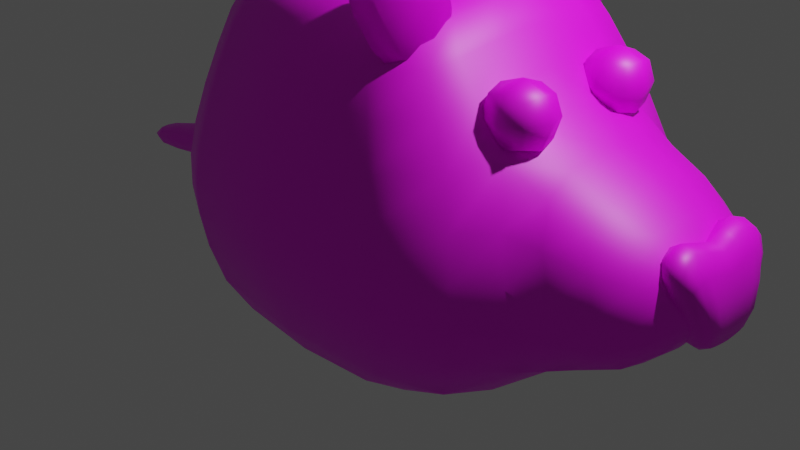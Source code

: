 # Source: Tlacuache.blend  (saved by Blender 3.2.14; exported with 4.5.12 LTS)
import bpy
from mathutils import Matrix  # noqa: F401  (used for matrix-valued properties, if any)

bpy.ops.wm.read_factory_settings(use_empty=True)
scene = bpy.context.scene
scene.name = 'Scene'

# ---- collections
col_collection = bpy.data.collections.new('Collection'); scene.collection.children.link(col_collection)
col_pato = bpy.data.collections.new('Pato'); scene.collection.children.link(col_pato)
col_extras = bpy.data.collections.new('extras'); scene.collection.children.link(col_extras)

# ---- images (referenced by path relative to the original .blend; pixels are not part of the script)
import os
ASSET_DIR = os.environ.get("B2B_ASSET_DIR", "")  # directory of the original .blend (textures are referenced by path, not embedded)
HERE = os.path.dirname(os.path.abspath(__file__))  # packed textures are extracted next to this script under _unpacked/

def load_image(name, relpath, width, height, colorspace="sRGB"):
    """Load a texture the original file referenced (path relative to the .blend, or extracted next to this script)."""
    p = next((c for c in (os.path.join(HERE, relpath), os.path.join(ASSET_DIR, relpath)) if relpath and os.path.exists(c)), "")
    if p:
        img = bpy.data.images.load(p, check_existing=True)
        img.name = name
    else:  # same state as the original file: an image datablock whose file is absent (Cycles renders it pink)
        img = bpy.data.images.new(name, width, height)
        img.source = "FILE"
        img.filepath = "//" + (relpath or name)
    img.colorspace_settings.name = colorspace
    return img
img_texturatlacuache = load_image('TexturaTlacuache', 'TexturaTlacuache.png', 1024, 1024, 'sRGB')

# ---- materials (node trees are filled in below, after node groups)
mat_tlacuache = bpy.data.materials.new('Tlacuache')
mat_tlacuache.use_transparent_shadow = False

# ---- material node trees
mat_tlacuache.use_nodes = True; mat_tlacuache.node_tree.nodes.clear()
_N = mat_tlacuache.node_tree.nodes; _L = mat_tlacuache.node_tree.links
n0 = _N.new('ShaderNodeBsdfPrincipled'); n0.name = 'Principled BSDF'; n0.location = (10, 300)
n0.distribution = 'GGX'
n0.subsurface_method = 'RANDOM_WALK_SKIN'
n0.inputs[3].default_value = 1.45
n0.inputs[27].default_value = (0.0, 0.0, 0.0, 1.0)
n0.inputs[28].default_value = 1.0
n1 = _N.new('ShaderNodeOutputMaterial'); n1.name = 'Material Output'; n1.location = (300, 300)
n2 = _N.new('ShaderNodeTexImage'); n2.name = 'Image Texture'; n2.location = (-290, 211)
n2.image = img_texturatlacuache
_L.new(n0.outputs[0], n1.inputs[0])
_L.new(n2.outputs[0], n0.inputs[0])
n1.is_active_output = True

# ---- world
world_world = bpy.data.worlds.new('World'); scene.world = world_world
world_world.use_nodes = True; world_world.node_tree.nodes.clear()
_N = world_world.node_tree.nodes; _L = world_world.node_tree.links
n0 = _N.new('ShaderNodeOutputWorld'); n0.name = 'World Output'; n0.location = (300, 300)
n1 = _N.new('ShaderNodeBackground'); n1.name = 'Background'; n1.location = (10, 300)
n1.inputs[0].default_value = (0.05088, 0.05088, 0.05088, 1.0)
_L.new(n1.outputs[0], n0.inputs[0])
n0.is_active_output = True
world_world.color = (0.05088, 0.05088, 0.05088)
world_world.use_sun_shadow = False
world_world.sun_shadow_jitter_overblur = 0.0

# ---- cameras
cam_camera = bpy.data.cameras.new('Camera')
cam_camera.clip_end = 100.0
cam_camera.ortho_scale = 7.314

# ---- lights
light_light = bpy.data.lights.new('Light', 'POINT')
light_light.transmission_factor = 0.0
light_light.energy = 1000.0
light_light.shadow_soft_size = 0.1
light_light.shadow_maximum_resolution = 0.006
light_light.use_absolute_resolution = True

# ---- meshes
me_cube_008 = bpy.data.meshes.new('Cube.008')
me_cube_008.from_pydata([(-0.2981, 0.6921, -0.6556), (-0.2557, 0.5438, 0.7724), (0.4422, 0.6837, -0.6708), (0.2732, 0.5438, 0.7727), (-0.4974, 0.0, -0.6991), (-0.3443, 0.0, 0.8667), (0.6024, 0.0, -0.7177), (0.3549, 0.0, 0.8669), (-0.3785, 0.6439, 0.5964), (0.4195, 0.6434, 0.5991), (0.6243, 0.0, 0.6875), (-0.5831, 0.0, 0.6757), (-0.4688, 0.8153, -0.06614), (0.6119, 0.8272, -0.06099), (-0.8585, 0.0, -0.01679), (-0.3421, 0.3081, 0.8217), (0.5934, 0.4148, -0.7208), (-0.4777, 0.4119, -0.7032), (0.3553, 0.3081, 0.822), (0.6232, 0.3524, 0.6421), (-0.5798, 0.3545, 0.6319), (-0.844, 0.4222, -0.0692), (1.024, 0.5448, -0.07185), (-0.4447, 0.7449, 0.2699), (0.5402, 0.745, 0.2797), (0.8622, 0.0, 0.4137), (-0.7139, 0.0, 0.3132), (-0.7072, 0.4109, 0.289), (0.8664, 0.4096, 0.3203), (-0.4521, 0.7901, -0.3654), (0.6125, 0.8027, -0.3759), (1.083, 0.0, -0.4957), (-0.8512, 0.0, -0.4065), (1.064, 0.4808, -0.4226), (-0.8353, 0.4119, -0.3599), (1.207, 0.0, 0.2385), (1.333, 0.4364, -0.09484), (1.22, 0.3477, 0.1563), (1.377, 0.0, -0.3624), (1.388, 0.3351, -0.3173), (1.482, 0.0, 0.06332), (1.571, 0.0, -0.06275), (1.536, 0.1971, -0.07158), (1.462, 0.1922, 0.04876), (1.549, 0.0, -0.1745), (1.539, 0.1831, -0.1812), (-2.018, 0.0, -0.4599), (-1.971, 0.07614, -0.4646), (-2.008, 0.0, -0.5482), (-1.962, 0.07769, -0.5316), (-1.207, 0.0, -0.4438), (-1.216, 0.1117, -0.4054), (-1.253, 0.1067, -0.2348), (-1.262, 0.0, -0.1919), (-0.965, 0.0, -0.3561), (-0.9688, 0.1475, -0.3165), (-0.9885, 0.0, -0.09593), (-0.9846, 0.1464, -0.1402), (-1.566, 0.0, -0.5063), (-1.598, 0.08875, -0.377), (-1.572, 0.09195, -0.4826), (-1.604, 0.0, -0.3504), (-0.3265, 0.4516, 0.7982), (-0.407, 0.7463, -0.5372), (0.07194, 0.6993, -0.6847), (0.00824, 0.5553, 0.7808), (0.5617, 0.7436, -0.5549), (0.5517, 0.5802, -0.709), (-0.4952, 0.2107, -0.7039), (0.3551, 0.1546, 0.8444), (0.004056, 0.0, 0.8901), (0.04463, 0.0, -0.7558), (0.9191, 0.0, -0.6102), (-0.767, 0.0, -0.5527), (-0.3379, 0.5922, 0.7113), (0.3627, 0.5922, 0.7121), (0.5377, 0.0, 0.798), (-0.5181, 0.0, 0.796), (0.6242, 0.1765, 0.6654), (0.02024, 0.687, 0.5918), (-0.5536, 0.5215, 0.6113), (-0.4625, 0.7888, 0.09594), (0.5847, 0.7938, 0.1052), (1.031, 0.0, 0.3179), (-0.7901, 0.0, 0.1231), (-0.744, 0.6596, -0.06661), (0.07174, 0.8749, -0.06336), (1.048, 0.3721, 0.2249), (-0.3432, 0.1546, 0.8441), (0.6027, 0.2156, -0.7209), (-0.4201, 0.5872, -0.6892), (0.3415, 0.4516, 0.7986), (0.596, 0.52, 0.6179), (-0.5814, 0.1779, 0.6537), (-0.857, 0.2018, -0.02388), (0.8917, 0.6856, -0.063), (0.9012, 0.4474, -0.5949), (-0.7417, 0.424, -0.551), (-0.7759, 0.4338, 0.1054), (0.9603, 0.5085, 0.1164), (0.5376, 0.3274, 0.752), (0.05025, 0.4045, -0.7621), (0.005222, 0.3012, 0.8457), (-0.5151, 0.3277, 0.7501), (-0.4132, 0.6952, 0.4429), (0.4797, 0.694, 0.4496), (0.7251, 0.0, 0.5471), (-0.6428, 0.0, 0.5076), (-0.6393, 0.3828, 0.4718), (0.7213, 0.3773, 0.5002), (0.7744, 0.6016, 0.3017), (-0.7122, 0.2065, 0.3011), (-0.6669, 0.6035, 0.2776), (0.04647, 0.7956, 0.2693), (0.8611, 0.2, 0.3913), (-0.4665, 0.8146, -0.212), (0.623, 0.8316, -0.2137), (-1.07, 0.0, -0.3976), (1.066, 0.551, -0.2457), (-0.8488, 0.463, -0.2118), (-0.8496, 0.1963, -0.4042), (0.9062, 0.6737, -0.3988), (1.09, 0.2416, -0.4839), (0.07801, 0.8447, -0.3661), (-0.7292, 0.6421, -0.3662), (1.458, 0.3292, -0.08604), (1.273, 0.4217, 0.04442), (1.203, 0.1963, 0.2139), (1.372, 0.4131, -0.2248), (1.387, 0.1877, -0.3558), (1.242, 0.3966, -0.3634), (1.235, 0.0, -0.4247), (1.174, 0.4836, -0.08669), (1.545, 0.0, -0.00751), (1.567, 0.0891, -0.06442), (1.505, 0.1961, -0.004982), (1.477, 0.1076, 0.05646), (1.575, 0.0, -0.1106), (1.547, 0.1917, -0.1324), (1.549, 0.1032, -0.1762), (1.49, 0.2528, -0.2431), (1.365, 0.0, 0.1503), (1.372, 0.2703, 0.09334), (1.484, 0.0, -0.2695), (-2.01, 0.04746, -0.4608), (-2.084, 0.0, -0.5146), (-1.997, 0.08261, -0.5028), (-2.0, 0.04875, -0.5462), (-1.807, 0.0, -0.5382), (-0.9004, 0.247, -0.3052), (-1.82, 0.08314, -0.4301), (-0.9139, 0.0, -0.07511), (-1.375, 0.1034, -0.4459), (-1.104, 0.1101, -0.1768), (-1.418, 0.0, -0.272), (-1.234, 0.1256, -0.3204), (-1.261, 0.0606, -0.1972), (-1.208, 0.06501, -0.441), (-0.8993, 0.0, -0.3463), (-1.077, 0.1141, -0.3571), (-1.111, 0.0, -0.1315), (-0.9105, 0.2507, -0.1207), (-0.9654, 0.08499, -0.3532), (-0.988, 0.08404, -0.1015), (-0.9767, 0.169, -0.2287), (-1.367, 0.0, -0.4772), (-1.41, 0.09903, -0.307), (-1.805, 0.08551, -0.5176), (-1.83, 0.0, -0.4089), (-1.585, 0.1039, -0.43), (-1.603, 0.05055, -0.3538), (-1.567, 0.05335, -0.5046), (-0.4918, 0.4816, 0.7281), (0.01243, 0.6301, 0.7073), (0.004585, 0.1512, 0.8678), (0.04534, 0.2088, -0.7611), (0.5377, 0.1643, 0.775), (0.7247, 0.1882, 0.527), (0.03214, 0.7417, 0.44), (-0.6093, 0.563, 0.455), (-0.7486, 0.6619, -0.2128), (0.07686, 0.875, -0.2098), (1.245, 0.2227, -0.4139), (0.918, 0.6966, -0.2293), (-1.806, 0.0501, -0.5366), (-0.6411, 0.1922, 0.4896), (0.6824, 0.5591, 0.4723), (0.5156, 0.4814, 0.7295), (0.06132, 0.5729, -0.7484), (0.006195, 0.4436, 0.8213), (-0.5166, 0.1645, 0.773), (0.8445, 0.6504, 0.1171), (-0.788, 0.217, 0.1157), (-0.7139, 0.6389, 0.09907), (0.06078, 0.8443, 0.09749), (1.028, 0.2066, 0.2928), (-0.7642, 0.2139, -0.5554), (0.8152, 0.6244, -0.5767), (0.9217, 0.2322, -0.6067), (0.07707, 0.7868, -0.5442), (-0.6587, 0.6157, -0.5439), (1.361, 0.1533, 0.133), (1.483, 0.31, -0.1779), (1.107, 0.4574, 0.08404), (1.221, 0.4736, -0.2455), (1.571, 0.09024, -0.1136), (1.54, 0.09075, -0.009094), (1.489, 0.1415, -0.2667), (1.413, 0.3218, 0.01328), (-2.073, 0.04877, -0.5136), (-1.828, 0.04802, -0.4115), (-1.816, 0.09669, -0.4745), (-1.09, 0.1289, -0.2673), (-1.11, 0.0627, -0.1372), (-1.071, 0.06623, -0.3947), (-0.8993, 0.1382, -0.3433), (-0.9134, 0.1411, -0.08092), (-0.9058, 0.2858, -0.213), (-1.392, 0.1164, -0.3767), (-1.417, 0.05628, -0.2764), (-1.368, 0.06014, -0.4749), (-0.2981, -0.6921, -0.6556), (-0.2557, -0.5438, 0.7724), (0.4422, -0.6837, -0.6708), (0.2732, -0.5438, 0.7727), (-0.3785, -0.6439, 0.5964), (0.4195, -0.6434, 0.5991), (-0.4688, -0.8153, -0.06614), (0.6119, -0.8272, -0.06099), (-0.3421, -0.3081, 0.8217), (0.5934, -0.4148, -0.7208), (-0.4777, -0.4119, -0.7032), (0.3553, -0.3081, 0.822), (0.6232, -0.3524, 0.6421), (-0.5798, -0.3545, 0.6319), (-0.844, -0.4222, -0.0692), (1.024, -0.5448, -0.07185), (-0.4447, -0.7449, 0.2699), (0.5402, -0.745, 0.2797), (-0.7072, -0.4109, 0.289), (0.8664, -0.4096, 0.3203), (-0.4521, -0.7901, -0.3654), (0.6125, -0.8027, -0.3759), (1.064, -0.4808, -0.4226), (-0.8353, -0.4119, -0.3599), (1.333, -0.4364, -0.09484), (1.22, -0.3477, 0.1563), (1.388, -0.3351, -0.3173), (1.536, -0.1971, -0.07158), (1.462, -0.1922, 0.04876), (1.539, -0.1831, -0.1812), (-1.971, -0.07614, -0.4646), (-1.962, -0.07769, -0.5316), (-1.216, -0.1117, -0.4054), (-1.253, -0.1067, -0.2348), (-0.9688, -0.1475, -0.3165), (-0.9846, -0.1464, -0.1402), (-1.598, -0.08875, -0.377), (-1.572, -0.09195, -0.4826), (-0.3265, -0.4516, 0.7982), (-0.407, -0.7463, -0.5372), (0.07194, -0.6993, -0.6847), (0.00824, -0.5553, 0.7808), (0.5617, -0.7436, -0.5549), (0.5517, -0.5802, -0.709), (-0.4952, -0.2107, -0.7039), (0.3551, -0.1546, 0.8444), (-0.3379, -0.5922, 0.7113), (0.3627, -0.5922, 0.7121), (0.6242, -0.1765, 0.6654), (0.02024, -0.687, 0.5918), (-0.5536, -0.5215, 0.6113), (-0.4625, -0.7888, 0.09594), (0.5847, -0.7938, 0.1052), (-0.744, -0.6596, -0.06661), (0.07174, -0.8749, -0.06336), (1.048, -0.3721, 0.2249), (-0.3432, -0.1546, 0.8441), (0.6027, -0.2156, -0.7209), (-0.4201, -0.5872, -0.6892), (0.3415, -0.4516, 0.7986), (0.596, -0.52, 0.6179), (-0.5814, -0.1779, 0.6537), (-0.857, -0.2018, -0.02388), (0.8917, -0.6856, -0.063), (0.9012, -0.4474, -0.5949), (-0.7417, -0.424, -0.551), (-0.7759, -0.4338, 0.1054), (0.9603, -0.5085, 0.1164), (0.5376, -0.3274, 0.752), (0.05025, -0.4045, -0.7621), (0.005222, -0.3012, 0.8457), (-0.5151, -0.3277, 0.7501), (-0.4132, -0.6952, 0.4429), (0.4797, -0.694, 0.4496), (-0.6393, -0.3828, 0.4718), (0.7213, -0.3773, 0.5002), (0.7744, -0.6016, 0.3017), (-0.7122, -0.2065, 0.3011), (-0.6669, -0.6035, 0.2776), (0.04647, -0.7956, 0.2693), (0.8611, -0.2, 0.3913), (-0.4665, -0.8146, -0.212), (0.623, -0.8316, -0.2137), (1.066, -0.551, -0.2457), (-0.8488, -0.463, -0.2118), (-0.8496, -0.1963, -0.4042), (0.9062, -0.6737, -0.3988), (1.09, -0.2416, -0.4839), (0.07801, -0.8447, -0.3661), (-0.7292, -0.6421, -0.3662), (1.458, -0.3292, -0.08604), (1.273, -0.4217, 0.04442), (1.203, -0.1963, 0.2139), (1.372, -0.4131, -0.2248), (1.387, -0.1877, -0.3558), (1.242, -0.3966, -0.3634), (1.174, -0.4836, -0.08669), (1.567, -0.0891, -0.06442), (1.505, -0.1961, -0.004982), (1.477, -0.1076, 0.05646), (1.547, -0.1917, -0.1324), (1.549, -0.1032, -0.1762), (1.49, -0.2528, -0.2431), (1.372, -0.2703, 0.09334), (-2.01, -0.04746, -0.4608), (-1.997, -0.08261, -0.5028), (-2.0, -0.04875, -0.5462), (-0.9004, -0.247, -0.3052), (-1.82, -0.08314, -0.4301), (-1.375, -0.1034, -0.4459), (-1.104, -0.1101, -0.1768), (-1.234, -0.1256, -0.3204), (-1.261, -0.0606, -0.1972), (-1.208, -0.06501, -0.441), (-1.077, -0.1141, -0.3571), (-0.9105, -0.2507, -0.1207), (-0.9654, -0.08499, -0.3532), (-0.988, -0.08404, -0.1015), (-0.9767, -0.169, -0.2287), (-1.41, -0.09903, -0.307), (-1.805, -0.08551, -0.5176), (-1.585, -0.1039, -0.43), (-1.603, -0.05055, -0.3538), (-1.567, -0.05335, -0.5046), (-0.4918, -0.4816, 0.7281), (0.01243, -0.6301, 0.7073), (0.004585, -0.1512, 0.8678), (0.04534, -0.2088, -0.7611), (0.5377, -0.1643, 0.775), (0.7247, -0.1882, 0.527), (0.03214, -0.7417, 0.44), (-0.6093, -0.563, 0.455), (-0.7486, -0.6619, -0.2128), (0.07686, -0.875, -0.2098), (1.245, -0.2227, -0.4139), (0.918, -0.6966, -0.2293), (-1.806, -0.0501, -0.5366), (-0.6411, -0.1922, 0.4896), (0.6824, -0.5591, 0.4723), (0.5156, -0.4814, 0.7295), (0.06132, -0.5729, -0.7484), (0.006195, -0.4436, 0.8213), (-0.5166, -0.1645, 0.773), (0.8445, -0.6504, 0.1171), (-0.788, -0.217, 0.1157), (-0.7139, -0.6389, 0.09907), (0.06078, -0.8443, 0.09749), (1.028, -0.2066, 0.2928), (-0.7642, -0.2139, -0.5554), (0.8152, -0.6244, -0.5767), (0.9217, -0.2322, -0.6067), (0.07707, -0.7868, -0.5442), (-0.6587, -0.6157, -0.5439), (1.361, -0.1533, 0.133), (1.483, -0.31, -0.1779), (1.107, -0.4574, 0.08404), (1.221, -0.4736, -0.2455), (1.571, -0.09024, -0.1136), (1.54, -0.09075, -0.009094), (1.489, -0.1415, -0.2667), (1.413, -0.3218, 0.01328), (-2.073, -0.04877, -0.5136), (-1.828, -0.04802, -0.4115), (-1.816, -0.09669, -0.4745), (-1.09, -0.1289, -0.2673), (-1.11, -0.0627, -0.1372), (-1.071, -0.06623, -0.3947), (-0.8993, -0.1382, -0.3433), (-0.9134, -0.1411, -0.08092), (-0.9058, -0.2858, -0.213), (-1.392, -0.1164, -0.3767), (-1.417, -0.05628, -0.2764), (-1.368, -0.06014, -0.4749)], [], [(20, 103, 172, 80), (103, 15, 62, 172), (172, 62, 1, 74), (80, 172, 74, 8), (8, 74, 173, 79), (74, 1, 65, 173), (173, 65, 3, 75), (79, 173, 75, 9), (18, 102, 174, 69), (102, 15, 88, 174), (174, 88, 5, 70), (69, 174, 70, 7), (17, 101, 175, 68), (101, 16, 89, 175), (175, 89, 6, 71), (68, 175, 71, 4), (19, 100, 176, 78), (100, 18, 69, 176), (176, 69, 7, 76), (78, 176, 76, 10), (28, 109, 177, 114), (109, 19, 78, 177), (177, 78, 10, 106), (114, 177, 106, 25), (23, 104, 178, 113), (104, 8, 79, 178), (178, 79, 9, 105), (113, 178, 105, 24), (27, 108, 179, 112), (108, 20, 80, 179), (179, 80, 8, 104), (112, 179, 104, 23), (34, 119, 180, 124), (119, 21, 85, 180), (180, 85, 12, 115), (124, 180, 115, 29), (29, 115, 181, 123), (115, 12, 86, 181), (181, 86, 13, 116), (123, 181, 116, 30), (31, 122, 182, 131), (122, 33, 130, 182), (182, 130, 39, 129), (131, 182, 129, 38), (30, 116, 183, 121), (116, 13, 95, 183), (183, 95, 22, 118), (121, 183, 118, 33), (60, 171, 184, 167), (171, 58, 148, 184), (184, 148, 48, 147), (167, 184, 147, 49), (26, 107, 185, 111), (107, 11, 93, 185), (185, 93, 20, 108), (111, 185, 108, 27), (24, 105, 186, 110), (105, 9, 92, 186), (186, 92, 19, 109), (110, 186, 109, 28), (9, 75, 187, 92), (75, 3, 91, 187), (187, 91, 18, 100), (92, 187, 100, 19), (0, 64, 188, 90), (64, 2, 67, 188), (188, 67, 16, 101), (90, 188, 101, 17), (3, 65, 189, 91), (65, 1, 62, 189), (189, 62, 15, 102), (91, 189, 102, 18), (11, 77, 190, 93), (77, 5, 88, 190), (190, 88, 15, 103), (93, 190, 103, 20), (13, 82, 191, 95), (82, 24, 110, 191), (191, 110, 28, 99), (95, 191, 99, 22), (14, 84, 192, 94), (84, 26, 111, 192), (192, 111, 27, 98), (94, 192, 98, 21), (21, 98, 193, 85), (98, 27, 112, 193), (193, 112, 23, 81), (85, 193, 81, 12), (12, 81, 194, 86), (81, 23, 113, 194), (194, 113, 24, 82), (86, 194, 82, 13), (28, 114, 195, 87), (114, 25, 83, 195), (195, 83, 35, 127), (87, 195, 127, 37), (4, 73, 196, 68), (73, 32, 120, 196), (196, 120, 34, 97), (68, 196, 97, 17), (2, 66, 197, 67), (66, 30, 121, 197), (197, 121, 33, 96), (67, 197, 96, 16), (16, 96, 198, 89), (96, 33, 122, 198), (198, 122, 31, 72), (89, 198, 72, 6), (0, 63, 199, 64), (63, 29, 123, 199), (199, 123, 30, 66), (64, 199, 66, 2), (17, 97, 200, 90), (97, 34, 124, 200), (200, 124, 29, 63), (90, 200, 63, 0), (37, 127, 201, 142), (127, 35, 141, 201), (201, 141, 40, 136), (142, 201, 136, 43), (39, 128, 202, 140), (128, 36, 125, 202), (202, 125, 42, 138), (140, 202, 138, 45), (22, 99, 203, 132), (99, 28, 87, 203), (203, 87, 37, 126), (132, 203, 126, 36), (33, 118, 204, 130), (118, 22, 132, 204), (204, 132, 36, 128), (130, 204, 128, 39), (45, 138, 205, 139), (138, 42, 134, 205), (205, 134, 41, 137), (139, 205, 137, 44), (42, 135, 206, 134), (135, 43, 136, 206), (206, 136, 40, 133), (134, 206, 133, 41), (38, 129, 207, 143), (129, 39, 140, 207), (207, 140, 45, 139), (143, 207, 139, 44), (36, 126, 208, 125), (126, 37, 142, 208), (208, 142, 43, 135), (125, 208, 135, 42), (48, 145, 209, 147), (145, 46, 144, 209), (209, 144, 47, 146), (147, 209, 146, 49), (61, 170, 210, 168), (170, 59, 150, 210), (210, 150, 47, 144), (168, 210, 144, 46), (59, 169, 211, 150), (169, 60, 167, 211), (211, 167, 49, 146), (150, 211, 146, 47), (57, 164, 212, 153), (164, 55, 159, 212), (212, 159, 51, 155), (153, 212, 155, 52), (56, 163, 213, 160), (163, 57, 153, 213), (213, 153, 52, 156), (160, 213, 156, 53), (55, 162, 214, 159), (162, 54, 117, 214), (214, 117, 50, 157), (159, 214, 157, 51), (34, 120, 215, 149), (120, 32, 158, 215), (215, 158, 54, 162), (149, 215, 162, 55), (14, 94, 216, 151), (94, 21, 161, 216), (216, 161, 57, 163), (151, 216, 163, 56), (21, 119, 217, 161), (119, 34, 149, 217), (217, 149, 55, 164), (161, 217, 164, 57), (52, 155, 218, 166), (155, 51, 152, 218), (218, 152, 60, 169), (166, 218, 169, 59), (53, 156, 219, 154), (156, 52, 166, 219), (219, 166, 59, 170), (154, 219, 170, 61), (51, 157, 220, 152), (157, 50, 165, 220), (220, 165, 58, 171), (152, 220, 171, 60), (234, 271, 345, 292), (292, 345, 259, 229), (345, 267, 222, 259), (271, 225, 267, 345), (225, 270, 346, 267), (267, 346, 262, 222), (346, 268, 224, 262), (270, 226, 268, 346), (232, 266, 347, 291), (291, 347, 277, 229), (347, 70, 5, 277), (266, 7, 70, 347), (231, 265, 348, 290), (290, 348, 278, 230), (348, 71, 6, 278), (265, 4, 71, 348), (233, 269, 349, 289), (289, 349, 266, 232), (349, 76, 7, 266), (269, 10, 76, 349), (240, 301, 350, 296), (296, 350, 269, 233), (350, 106, 10, 269), (301, 25, 106, 350), (237, 300, 351, 293), (293, 351, 270, 225), (351, 294, 226, 270), (300, 238, 294, 351), (239, 299, 352, 295), (295, 352, 271, 234), (352, 293, 225, 271), (299, 237, 293, 352), (244, 310, 353, 305), (305, 353, 274, 235), (353, 302, 227, 274), (310, 241, 302, 353), (241, 309, 354, 302), (302, 354, 275, 227), (354, 303, 228, 275), (309, 242, 303, 354), (31, 131, 355, 308), (308, 355, 316, 243), (355, 315, 247, 316), (131, 38, 315, 355), (242, 307, 356, 303), (303, 356, 284, 228), (356, 304, 236, 284), (307, 243, 304, 356), (258, 341, 357, 344), (344, 357, 148, 58), (357, 327, 48, 148), (341, 252, 327, 357), (26, 298, 358, 107), (107, 358, 282, 11), (358, 295, 234, 282), (298, 239, 295, 358), (238, 297, 359, 294), (294, 359, 281, 226), (359, 296, 233, 281), (297, 240, 296, 359), (226, 281, 360, 268), (268, 360, 280, 224), (360, 289, 232, 280), (281, 233, 289, 360), (221, 279, 361, 261), (261, 361, 264, 223), (361, 290, 230, 264), (279, 231, 290, 361), (224, 280, 362, 262), (262, 362, 259, 222), (362, 291, 229, 259), (280, 232, 291, 362), (11, 282, 363, 77), (77, 363, 277, 5), (363, 292, 229, 277), (282, 234, 292, 363), (228, 284, 364, 273), (273, 364, 297, 238), (364, 288, 240, 297), (284, 236, 288, 364), (14, 283, 365, 84), (84, 365, 298, 26), (365, 287, 239, 298), (283, 235, 287, 365), (235, 274, 366, 287), (287, 366, 299, 239), (366, 272, 237, 299), (274, 227, 272, 366), (227, 275, 367, 272), (272, 367, 300, 237), (367, 273, 238, 300), (275, 228, 273, 367), (240, 276, 368, 301), (301, 368, 83, 25), (368, 313, 35, 83), (276, 246, 313, 368), (4, 265, 369, 73), (73, 369, 306, 32), (369, 286, 244, 306), (265, 231, 286, 369), (223, 264, 370, 263), (263, 370, 307, 242), (370, 285, 243, 307), (264, 230, 285, 370), (230, 278, 371, 285), (285, 371, 308, 243), (371, 72, 31, 308), (278, 6, 72, 371), (221, 261, 372, 260), (260, 372, 309, 241), (372, 263, 242, 309), (261, 223, 263, 372), (231, 279, 373, 286), (286, 373, 310, 244), (373, 260, 241, 310), (279, 221, 260, 373), (246, 324, 374, 313), (313, 374, 141, 35), (374, 320, 40, 141), (324, 249, 320, 374), (247, 323, 375, 314), (314, 375, 311, 245), (375, 321, 248, 311), (323, 250, 321, 375), (236, 317, 376, 288), (288, 376, 276, 240), (376, 312, 246, 276), (317, 245, 312, 376), (243, 316, 377, 304), (304, 377, 317, 236), (377, 314, 245, 317), (316, 247, 314, 377), (250, 322, 378, 321), (321, 378, 318, 248), (378, 137, 41, 318), (322, 44, 137, 378), (248, 318, 379, 319), (319, 379, 320, 249), (379, 133, 40, 320), (318, 41, 133, 379), (38, 143, 380, 315), (315, 380, 323, 247), (380, 322, 250, 323), (143, 44, 322, 380), (245, 311, 381, 312), (312, 381, 324, 246), (381, 319, 249, 324), (311, 248, 319, 381), (48, 327, 382, 145), (145, 382, 325, 46), (382, 326, 251, 325), (327, 252, 326, 382), (61, 168, 383, 343), (343, 383, 329, 257), (383, 325, 251, 329), (168, 46, 325, 383), (257, 329, 384, 342), (342, 384, 341, 258), (384, 326, 252, 341), (329, 251, 326, 384), (256, 331, 385, 339), (339, 385, 335, 255), (385, 332, 253, 335), (331, 254, 332, 385), (56, 160, 386, 338), (338, 386, 331, 256), (386, 333, 254, 331), (160, 53, 333, 386), (255, 335, 387, 337), (337, 387, 117, 54), (387, 334, 50, 117), (335, 253, 334, 387), (244, 328, 388, 306), (306, 388, 158, 32), (388, 337, 54, 158), (328, 255, 337, 388), (14, 151, 389, 283), (283, 389, 336, 235), (389, 338, 256, 336), (151, 56, 338, 389), (235, 336, 390, 305), (305, 390, 328, 244), (390, 339, 255, 328), (336, 256, 339, 390), (254, 340, 391, 332), (332, 391, 330, 253), (391, 342, 258, 330), (340, 257, 342, 391), (53, 154, 392, 333), (333, 392, 340, 254), (392, 343, 257, 340), (154, 61, 343, 392), (253, 330, 393, 334), (334, 393, 165, 50), (393, 344, 58, 165), (330, 258, 344, 393)])
me_cube_008.polygons.foreach_set('use_smooth', [True] * 392)
_uv = me_cube_008.uv_layers.new(name='UVMap')
_uv.uv.foreach_set('vector', [0.3333, 0.4192, 0.3294, 0.4185, 0.3308, 0.4149, 0.3342, 0.4141, 0.3294, 0.4185, 0.3256, 0.4164, 0.327, 0.4139, 0.3308, 0.4149, 0.3308, 0.4149, 0.327, 0.4139, 0.3268, 0.4117, 0.3289, 0.4113, 0.3342, 0.4141, 0.3308, 0.4149, 0.3289, 0.4113, 0.3311, 0.4096, 0.3311, 0.4096, 0.3289, 0.4113, 0.3239, 0.4082, 0.3245, 0.4064, 0.3289, 0.4113, 0.3268, 0.4117, 0.3232, 0.4095, 0.3239, 0.4082, 0.3239, 0.4082, 0.3232, 0.4095, 0.3204, 0.408, 0.3199, 0.4069, 0.3245, 0.4064, 0.3239, 0.4082, 0.3199, 0.4069, 0.3197, 0.4055, 0.3181, 0.4095, 0.3211, 0.4126, 0.3195, 0.414, 0.3169, 0.4105, 0.3211, 0.4126, 0.3256, 0.4164, 0.3233, 0.4186, 0.3195, 0.414, 0.3195, 0.414, 0.3233, 0.4186, 0.3207, 0.4203, 0.3177, 0.4152, 0.3169, 0.4105, 0.3195, 0.414, 0.3177, 0.4152, 0.3156, 0.4115, 0.3128, 0.3692, 0.31, 0.3864, 0.3061, 0.3865, 0.3026, 0.3658, 0.31, 0.3864, 0.3105, 0.3944, 0.3085, 0.3949, 0.3061, 0.3865, 0.3061, 0.3865, 0.3085, 0.3949, 0.3064, 0.3958, 0.3019, 0.3881, 0.3026, 0.3658, 0.3061, 0.3865, 0.3019, 0.3881, 0.2906, 0.3686, 0.3164, 0.4068, 0.317, 0.4079, 0.3158, 0.4089, 0.3152, 0.4078, 0.317, 0.4079, 0.3181, 0.4095, 0.3169, 0.4105, 0.3158, 0.4089, 0.3158, 0.4089, 0.3169, 0.4105, 0.3156, 0.4115, 0.3146, 0.4099, 0.3152, 0.4078, 0.3158, 0.4089, 0.3146, 0.4099, 0.314, 0.4088, 0.3147, 0.4038, 0.3157, 0.4054, 0.3145, 0.4065, 0.3137, 0.4052, 0.3157, 0.4054, 0.3164, 0.4068, 0.3152, 0.4078, 0.3145, 0.4065, 0.3145, 0.4065, 0.3152, 0.4078, 0.314, 0.4088, 0.3132, 0.4075, 0.3137, 0.4052, 0.3145, 0.4065, 0.3132, 0.4075, 0.3124, 0.4061, 0.3361, 0.4018, 0.3338, 0.4065, 0.325, 0.404, 0.325, 0.4011, 0.3338, 0.4065, 0.3311, 0.4096, 0.3245, 0.4064, 0.325, 0.404, 0.325, 0.404, 0.3245, 0.4064, 0.3197, 0.4055, 0.3192, 0.4038, 0.325, 0.4011, 0.325, 0.404, 0.3192, 0.4038, 0.3186, 0.402, 0.3516, 0.417, 0.3402, 0.4194, 0.3394, 0.4116, 0.3458, 0.4063, 0.3402, 0.4194, 0.3333, 0.4192, 0.3342, 0.4141, 0.3394, 0.4116, 0.3394, 0.4116, 0.3342, 0.4141, 0.3311, 0.4096, 0.3338, 0.4065, 0.3458, 0.4063, 0.3394, 0.4116, 0.3338, 0.4065, 0.3361, 0.4018, 0.3561, 0.3395, 0.3734, 0.3614, 0.3485, 0.3775, 0.3416, 0.3695, 0.3734, 0.3614, 0.3857, 0.3848, 0.3523, 0.3865, 0.3485, 0.3775, 0.3485, 0.3775, 0.3523, 0.3865, 0.3363, 0.3908, 0.3344, 0.3862, 0.3416, 0.3695, 0.3485, 0.3775, 0.3344, 0.3862, 0.3307, 0.3822, 0.3307, 0.3822, 0.3344, 0.3862, 0.3222, 0.3937, 0.3205, 0.3917, 0.3344, 0.3862, 0.3363, 0.3908, 0.3234, 0.3958, 0.3222, 0.3937, 0.3222, 0.3937, 0.3234, 0.3958, 0.3171, 0.3989, 0.3163, 0.3977, 0.3205, 0.3917, 0.3222, 0.3937, 0.3163, 0.3977, 0.3154, 0.3965, 0.3086, 0.3996, 0.3101, 0.3991, 0.3102, 0.4001, 0.3091, 0.4005, 0.3101, 0.3991, 0.3117, 0.399, 0.3112, 0.4001, 0.3102, 0.4001, 0.3102, 0.4001, 0.3112, 0.4001, 0.3108, 0.4008, 0.3102, 0.4008, 0.3091, 0.4005, 0.3102, 0.4001, 0.3102, 0.4008, 0.3095, 0.4011, 0.3154, 0.3965, 0.3163, 0.3977, 0.314, 0.3991, 0.3132, 0.3981, 0.3163, 0.3977, 0.3171, 0.3989, 0.3147, 0.4001, 0.314, 0.3991, 0.314, 0.3991, 0.3147, 0.4001, 0.3135, 0.4007, 0.3127, 0.3998, 0.3132, 0.3981, 0.314, 0.3991, 0.3127, 0.3998, 0.3117, 0.399, 0.5395, 0.2738, 0.5397, 0.2739, 0.5492, 0.2632, 0.5489, 0.2633, 0.5397, 0.2739, 0.5397, 0.2738, 0.5493, 0.2631, 0.5492, 0.2632, 0.5492, 0.2632, 0.5493, 0.2631, 0.5569, 0.2545, 0.5562, 0.2549, 0.5489, 0.2633, 0.5492, 0.2632, 0.5562, 0.2549, 0.5548, 0.2564, 0.3366, 0.4476, 0.3288, 0.4342, 0.3365, 0.428, 0.3499, 0.4338, 0.3288, 0.4342, 0.3249, 0.4276, 0.33, 0.4241, 0.3365, 0.428, 0.3365, 0.428, 0.33, 0.4241, 0.3333, 0.4192, 0.3402, 0.4194, 0.3499, 0.4338, 0.3365, 0.428, 0.3402, 0.4194, 0.3516, 0.417, 0.3186, 0.402, 0.3192, 0.4038, 0.317, 0.4044, 0.3162, 0.4029, 0.3192, 0.4038, 0.3197, 0.4055, 0.3176, 0.4058, 0.317, 0.4044, 0.317, 0.4044, 0.3176, 0.4058, 0.3164, 0.4068, 0.3157, 0.4054, 0.3162, 0.4029, 0.317, 0.4044, 0.3157, 0.4054, 0.3147, 0.4038, 0.3197, 0.4055, 0.3199, 0.4069, 0.3181, 0.407, 0.3176, 0.4058, 0.3199, 0.4069, 0.3204, 0.408, 0.3192, 0.4085, 0.3181, 0.407, 0.3181, 0.407, 0.3192, 0.4085, 0.3181, 0.4095, 0.317, 0.4079, 0.3176, 0.4058, 0.3181, 0.407, 0.317, 0.4079, 0.3164, 0.4068, 0.3197, 0.3806, 0.3155, 0.3883, 0.3132, 0.3872, 0.3184, 0.3752, 0.3155, 0.3883, 0.3136, 0.3932, 0.3122, 0.394, 0.3132, 0.3872, 0.3132, 0.3872, 0.3122, 0.394, 0.3105, 0.3944, 0.31, 0.3864, 0.3184, 0.3752, 0.3132, 0.3872, 0.31, 0.3864, 0.3128, 0.3692, 0.3204, 0.408, 0.3232, 0.4095, 0.3224, 0.411, 0.3192, 0.4085, 0.3232, 0.4095, 0.3268, 0.4117, 0.327, 0.4139, 0.3224, 0.411, 0.3224, 0.411, 0.327, 0.4139, 0.3256, 0.4164, 0.3211, 0.4126, 0.3192, 0.4085, 0.3224, 0.411, 0.3211, 0.4126, 0.3181, 0.4095, 0.3249, 0.4276, 0.3228, 0.424, 0.3265, 0.4217, 0.33, 0.4241, 0.3228, 0.424, 0.3207, 0.4203, 0.3233, 0.4186, 0.3265, 0.4217, 0.3265, 0.4217, 0.3233, 0.4186, 0.3256, 0.4164, 0.3294, 0.4185, 0.33, 0.4241, 0.3265, 0.4217, 0.3294, 0.4185, 0.3333, 0.4192, 0.3171, 0.3989, 0.3179, 0.4004, 0.3155, 0.4014, 0.3147, 0.4001, 0.3179, 0.4004, 0.3186, 0.402, 0.3162, 0.4029, 0.3155, 0.4014, 0.3155, 0.4014, 0.3162, 0.4029, 0.3147, 0.4038, 0.3142, 0.402, 0.3147, 0.4001, 0.3155, 0.4014, 0.3142, 0.402, 0.3135, 0.4007, 0.3862, 0.5329, 0.3552, 0.4796, 0.3784, 0.4393, 0.4401, 0.4453, 0.3552, 0.4796, 0.3366, 0.4476, 0.3499, 0.4338, 0.3784, 0.4393, 0.3784, 0.4393, 0.3499, 0.4338, 0.3516, 0.417, 0.3676, 0.407, 0.4401, 0.4453, 0.3784, 0.4393, 0.3676, 0.407, 0.3857, 0.3848, 0.3857, 0.3848, 0.3676, 0.407, 0.3505, 0.3973, 0.3523, 0.3865, 0.3676, 0.407, 0.3516, 0.417, 0.3458, 0.4063, 0.3505, 0.3973, 0.3505, 0.3973, 0.3458, 0.4063, 0.3361, 0.4018, 0.3371, 0.3962, 0.3523, 0.3865, 0.3505, 0.3973, 0.3371, 0.3962, 0.3363, 0.3908, 0.3363, 0.3908, 0.3371, 0.3962, 0.3244, 0.3983, 0.3234, 0.3958, 0.3371, 0.3962, 0.3361, 0.4018, 0.325, 0.4011, 0.3244, 0.3983, 0.3244, 0.3983, 0.325, 0.4011, 0.3186, 0.402, 0.3179, 0.4004, 0.3234, 0.3958, 0.3244, 0.3983, 0.3179, 0.4004, 0.3171, 0.3989, 0.3147, 0.4038, 0.3137, 0.4052, 0.3128, 0.4041, 0.3133, 0.403, 0.3137, 0.4052, 0.3124, 0.4061, 0.3117, 0.4049, 0.3128, 0.4041, 0.3128, 0.4041, 0.3117, 0.4049, 0.3112, 0.404, 0.312, 0.4033, 0.3133, 0.403, 0.3128, 0.4041, 0.312, 0.4033, 0.3123, 0.4025, 0.2906, 0.3686, 0.2714, 0.3356, 0.3059, 0.3322, 0.3026, 0.3658, 0.2714, 0.3356, 0.2443, 0.2891, 0.323, 0.2827, 0.3059, 0.3322, 0.3059, 0.3322, 0.323, 0.2827, 0.3561, 0.3395, 0.3263, 0.3509, 0.3026, 0.3658, 0.3059, 0.3322, 0.3263, 0.3509, 0.3128, 0.3692, 0.3136, 0.3932, 0.3143, 0.395, 0.3125, 0.3967, 0.3122, 0.394, 0.3143, 0.395, 0.3154, 0.3965, 0.3132, 0.3981, 0.3125, 0.3967, 0.3125, 0.3967, 0.3132, 0.3981, 0.3117, 0.399, 0.3111, 0.3973, 0.3122, 0.394, 0.3125, 0.3967, 0.3111, 0.3973, 0.3105, 0.3944, 0.3105, 0.3944, 0.3111, 0.3973, 0.3096, 0.3978, 0.3085, 0.3949, 0.3111, 0.3973, 0.3117, 0.399, 0.3101, 0.3991, 0.3096, 0.3978, 0.3096, 0.3978, 0.3101, 0.3991, 0.3086, 0.3996, 0.308, 0.3984, 0.3085, 0.3949, 0.3096, 0.3978, 0.308, 0.3984, 0.3064, 0.3958, 0.3197, 0.3806, 0.3249, 0.3796, 0.3181, 0.3898, 0.3155, 0.3883, 0.3249, 0.3796, 0.3307, 0.3822, 0.3205, 0.3917, 0.3181, 0.3898, 0.3181, 0.3898, 0.3205, 0.3917, 0.3154, 0.3965, 0.3143, 0.395, 0.3155, 0.3883, 0.3181, 0.3898, 0.3143, 0.395, 0.3136, 0.3932, 0.3128, 0.3692, 0.3263, 0.3509, 0.3292, 0.3677, 0.3184, 0.3752, 0.3263, 0.3509, 0.3561, 0.3395, 0.3416, 0.3695, 0.3292, 0.3677, 0.3292, 0.3677, 0.3416, 0.3695, 0.3307, 0.3822, 0.3249, 0.3796, 0.3184, 0.3752, 0.3292, 0.3677, 0.3249, 0.3796, 0.3197, 0.3806, 0.3123, 0.4025, 0.312, 0.4033, 0.3113, 0.4028, 0.3115, 0.4024, 0.312, 0.4033, 0.3112, 0.404, 0.3107, 0.4032, 0.3113, 0.4028, 0.3113, 0.4028, 0.3107, 0.4032, 0.3104, 0.4027, 0.3108, 0.4025, 0.3115, 0.4024, 0.3113, 0.4028, 0.3108, 0.4025, 0.311, 0.4023, 0.3108, 0.4008, 0.3113, 0.401, 0.3109, 0.4014, 0.3106, 0.4013, 0.3113, 0.401, 0.3117, 0.4013, 0.3112, 0.4016, 0.3109, 0.4014, 0.3109, 0.4014, 0.3112, 0.4016, 0.3107, 0.4019, 0.3106, 0.4018, 0.3106, 0.4013, 0.3109, 0.4014, 0.3106, 0.4018, 0.3105, 0.4016, 0.3135, 0.4007, 0.3142, 0.402, 0.3131, 0.4019, 0.3125, 0.401, 0.3142, 0.402, 0.3147, 0.4038, 0.3133, 0.403, 0.3131, 0.4019, 0.3131, 0.4019, 0.3133, 0.403, 0.3123, 0.4025, 0.3122, 0.4019, 0.3125, 0.401, 0.3131, 0.4019, 0.3122, 0.4019, 0.3117, 0.4013, 0.3117, 0.399, 0.3127, 0.3998, 0.3119, 0.4004, 0.3112, 0.4001, 0.3127, 0.3998, 0.3135, 0.4007, 0.3125, 0.401, 0.3119, 0.4004, 0.3119, 0.4004, 0.3125, 0.401, 0.3117, 0.4013, 0.3113, 0.401, 0.3112, 0.4001, 0.3119, 0.4004, 0.3113, 0.401, 0.3108, 0.4008, 0.3105, 0.4016, 0.3106, 0.4018, 0.3103, 0.402, 0.3103, 0.4018, 0.3106, 0.4018, 0.3107, 0.4019, 0.3104, 0.4021, 0.3103, 0.402, 0.3103, 0.402, 0.3104, 0.4021, 0.3102, 0.4023, 0.3101, 0.4021, 0.3103, 0.4018, 0.3103, 0.402, 0.3101, 0.4021, 0.31, 0.4019, 0.3107, 0.4019, 0.3109, 0.4021, 0.3105, 0.4023, 0.3104, 0.4021, 0.3109, 0.4021, 0.311, 0.4023, 0.3108, 0.4025, 0.3105, 0.4023, 0.3105, 0.4023, 0.3108, 0.4025, 0.3104, 0.4027, 0.3103, 0.4024, 0.3104, 0.4021, 0.3105, 0.4023, 0.3103, 0.4024, 0.3102, 0.4023, 0.3095, 0.4011, 0.3102, 0.4008, 0.3102, 0.4014, 0.3098, 0.4016, 0.3102, 0.4008, 0.3108, 0.4008, 0.3106, 0.4013, 0.3102, 0.4014, 0.3102, 0.4014, 0.3106, 0.4013, 0.3105, 0.4016, 0.3103, 0.4018, 0.3098, 0.4016, 0.3102, 0.4014, 0.3103, 0.4018, 0.31, 0.4019, 0.3117, 0.4013, 0.3122, 0.4019, 0.3114, 0.402, 0.3112, 0.4016, 0.3122, 0.4019, 0.3123, 0.4025, 0.3115, 0.4024, 0.3114, 0.402, 0.3114, 0.402, 0.3115, 0.4024, 0.311, 0.4023, 0.3109, 0.4021, 0.3112, 0.4016, 0.3114, 0.402, 0.3109, 0.4021, 0.3107, 0.4019, 0.5569, 0.2545, 0.5602, 0.2508, 0.5583, 0.253, 0.5562, 0.2549, 0.5602, 0.2508, 0.5568, 0.2546, 0.5565, 0.2553, 0.5583, 0.253, 0.5583, 0.253, 0.5565, 0.2553, 0.5551, 0.2568, 0.556, 0.2555, 0.5562, 0.2549, 0.5583, 0.253, 0.556, 0.2555, 0.5548, 0.2564, 0.5401, 0.2736, 0.5401, 0.2738, 0.5492, 0.2632, 0.5493, 0.2631, 0.5401, 0.2738, 0.5401, 0.274, 0.5491, 0.2635, 0.5492, 0.2632, 0.5492, 0.2632, 0.5491, 0.2635, 0.5551, 0.2568, 0.5565, 0.2553, 0.5493, 0.2631, 0.5492, 0.2632, 0.5565, 0.2553, 0.5568, 0.2546, 0.5401, 0.274, 0.5398, 0.2739, 0.5491, 0.2632, 0.5491, 0.2635, 0.5398, 0.2739, 0.5395, 0.2738, 0.5489, 0.2633, 0.5491, 0.2632, 0.5491, 0.2632, 0.5489, 0.2633, 0.5548, 0.2564, 0.556, 0.2555, 0.5491, 0.2635, 0.5491, 0.2632, 0.556, 0.2555, 0.5551, 0.2568, 0.5514, 0.3078, 0.5356, 0.3162, 0.5316, 0.2977, 0.5397, 0.2943, 0.5356, 0.3162, 0.5163, 0.3144, 0.5234, 0.295, 0.5316, 0.2977, 0.5316, 0.2977, 0.5234, 0.295, 0.5295, 0.2856, 0.5322, 0.2868, 0.5397, 0.2943, 0.5316, 0.2977, 0.5322, 0.2868, 0.5351, 0.2862, 0.5574, 0.2828, 0.5567, 0.2958, 0.5425, 0.2893, 0.5431, 0.2837, 0.5567, 0.2958, 0.5514, 0.3078, 0.5397, 0.2943, 0.5425, 0.2893, 0.5425, 0.2893, 0.5397, 0.2943, 0.5351, 0.2862, 0.5361, 0.2846, 0.5431, 0.2837, 0.5425, 0.2893, 0.5361, 0.2846, 0.5364, 0.2824, 0.5163, 0.3144, 0.5071, 0.3019, 0.5208, 0.2906, 0.5234, 0.295, 0.5071, 0.3019, 0.5046, 0.2855, 0.5199, 0.285, 0.5208, 0.2906, 0.5208, 0.2906, 0.5199, 0.285, 0.5284, 0.2826, 0.5287, 0.2844, 0.5234, 0.295, 0.5208, 0.2906, 0.5287, 0.2844, 0.5295, 0.2856, 0.3561, 0.3395, 0.323, 0.2827, 0.3074, 0.2353, 0.3909, 0.2578, 0.323, 0.2827, 0.2443, 0.2891, 0.2245, 0.255, 0.3074, 0.2353, 0.4946, 0.3249, 0.4898, 0.2836, 0.5046, 0.2855, 0.5071, 0.3019, 0.5212, 0.3448, 0.4946, 0.3249, 0.5071, 0.3019, 0.5163, 0.3144, 0.3862, 0.5329, 0.4401, 0.4453, 0.4897, 0.489, 0.4136, 0.58, 0.4401, 0.4453, 0.3857, 0.3848, 0.4897, 0.3812, 0.4897, 0.489, 0.5701, 0.3078, 0.5638, 0.3325, 0.5514, 0.3078, 0.5567, 0.2958, 0.5701, 0.2808, 0.5701, 0.3078, 0.5567, 0.2958, 0.5574, 0.2828, 0.3857, 0.3848, 0.3734, 0.3614, 0.4629, 0.3011, 0.4897, 0.3812, 0.3734, 0.3614, 0.3561, 0.3395, 0.3909, 0.2578, 0.4629, 0.3011, 0.5455, 0.3459, 0.5212, 0.3448, 0.5163, 0.3144, 0.5356, 0.3162, 0.5638, 0.3325, 0.5455, 0.3459, 0.5356, 0.3162, 0.5514, 0.3078, 0.5351, 0.2862, 0.5322, 0.2868, 0.5347, 0.2806, 0.5356, 0.2807, 0.5322, 0.2868, 0.5295, 0.2856, 0.5339, 0.2802, 0.5347, 0.2806, 0.5347, 0.2806, 0.5339, 0.2802, 0.5395, 0.2738, 0.5398, 0.2739, 0.5356, 0.2807, 0.5347, 0.2806, 0.5398, 0.2739, 0.5401, 0.274, 0.5364, 0.2824, 0.5361, 0.2846, 0.5358, 0.2802, 0.5358, 0.2795, 0.5361, 0.2846, 0.5351, 0.2862, 0.5356, 0.2807, 0.5358, 0.2802, 0.5358, 0.2802, 0.5356, 0.2807, 0.5401, 0.274, 0.5401, 0.2738, 0.5358, 0.2795, 0.5358, 0.2802, 0.5401, 0.2738, 0.5401, 0.2736, 0.5295, 0.2856, 0.5287, 0.2844, 0.5338, 0.28, 0.5339, 0.2802, 0.5287, 0.2844, 0.5284, 0.2826, 0.5338, 0.2795, 0.5338, 0.28, 0.5338, 0.28, 0.5338, 0.2795, 0.5397, 0.2738, 0.5397, 0.2739, 0.5339, 0.2802, 0.5338, 0.28, 0.5397, 0.2739, 0.5395, 0.2738, 0.3135, 0.4308, 0.3086, 0.429, 0.311, 0.4264, 0.3148, 0.4269, 0.3148, 0.4269, 0.311, 0.4264, 0.312, 0.4227, 0.3149, 0.4226, 0.311, 0.4264, 0.3088, 0.423, 0.3102, 0.4214, 0.312, 0.4227, 0.3086, 0.429, 0.3062, 0.4241, 0.3088, 0.423, 0.311, 0.4264, 0.3062, 0.4241, 0.3067, 0.4168, 0.3086, 0.4171, 0.3088, 0.423, 0.3088, 0.423, 0.3086, 0.4171, 0.3101, 0.4172, 0.3102, 0.4214, 0.3086, 0.4171, 0.3094, 0.413, 0.3102, 0.414, 0.3101, 0.4172, 0.3067, 0.4168, 0.3083, 0.4121, 0.3094, 0.413, 0.3086, 0.4171, 0.3125, 0.4127, 0.3141, 0.4122, 0.3158, 0.4162, 0.3137, 0.4169, 0.3137, 0.4169, 0.3158, 0.4162, 0.3179, 0.4218, 0.3149, 0.4226, 0.3158, 0.4162, 0.3177, 0.4152, 0.3207, 0.4203, 0.3179, 0.4218, 0.3141, 0.4122, 0.3156, 0.4115, 0.3177, 0.4152, 0.3158, 0.4162, 0.2801, 0.3882, 0.2822, 0.3777, 0.2986, 0.3909, 0.2965, 0.3942, 0.2965, 0.3942, 0.2986, 0.3909, 0.3046, 0.3972, 0.3032, 0.3986, 0.2986, 0.3909, 0.3019, 0.3881, 0.3064, 0.3958, 0.3046, 0.3972, 0.2822, 0.3777, 0.2906, 0.3686, 0.3019, 0.3881, 0.2986, 0.3909, 0.311, 0.4099, 0.3125, 0.4094, 0.3132, 0.4105, 0.3117, 0.411, 0.3117, 0.411, 0.3132, 0.4105, 0.3141, 0.4122, 0.3125, 0.4127, 0.3132, 0.4105, 0.3146, 0.4099, 0.3156, 0.4115, 0.3141, 0.4122, 0.3125, 0.4094, 0.314, 0.4088, 0.3146, 0.4099, 0.3132, 0.4105, 0.3093, 0.4069, 0.311, 0.4067, 0.3117, 0.4081, 0.3102, 0.4086, 0.3102, 0.4086, 0.3117, 0.4081, 0.3125, 0.4094, 0.311, 0.4099, 0.3117, 0.4081, 0.3132, 0.4075, 0.314, 0.4088, 0.3125, 0.4094, 0.311, 0.4067, 0.3124, 0.4061, 0.3132, 0.4075, 0.3117, 0.4081, 0.297, 0.4246, 0.3019, 0.4146, 0.3044, 0.416, 0.3022, 0.4249, 0.3022, 0.4249, 0.3044, 0.416, 0.3067, 0.4168, 0.3062, 0.4241, 0.3044, 0.416, 0.3071, 0.4109, 0.3083, 0.4121, 0.3067, 0.4168, 0.3019, 0.4146, 0.3058, 0.4095, 0.3071, 0.4109, 0.3044, 0.416, 0.3025, 0.4455, 0.2961, 0.4352, 0.3039, 0.4323, 0.3102, 0.4368, 0.3102, 0.4368, 0.3039, 0.4323, 0.3086, 0.429, 0.3135, 0.4308, 0.3039, 0.4323, 0.3022, 0.4249, 0.3062, 0.4241, 0.3086, 0.429, 0.2961, 0.4352, 0.297, 0.4246, 0.3022, 0.4249, 0.3039, 0.4323, 0.2329, 0.4112, 0.2662, 0.4134, 0.2697, 0.4233, 0.2434, 0.437, 0.2434, 0.437, 0.2697, 0.4233, 0.2757, 0.4311, 0.2577, 0.4593, 0.2697, 0.4233, 0.2842, 0.4153, 0.2873, 0.4193, 0.2757, 0.4311, 0.2662, 0.4134, 0.2826, 0.4102, 0.2842, 0.4153, 0.2697, 0.4233, 0.2826, 0.4102, 0.2959, 0.4061, 0.2968, 0.4085, 0.2842, 0.4153, 0.2842, 0.4153, 0.2968, 0.4085, 0.298, 0.4106, 0.2873, 0.4193, 0.2968, 0.4085, 0.3032, 0.4053, 0.3038, 0.4066, 0.298, 0.4106, 0.2959, 0.4061, 0.3026, 0.4039, 0.3032, 0.4053, 0.2968, 0.4085, 0.3086, 0.3996, 0.3091, 0.4005, 0.3083, 0.4012, 0.3075, 0.4006, 0.3075, 0.4006, 0.3083, 0.4012, 0.3078, 0.402, 0.3065, 0.402, 0.3083, 0.4012, 0.3089, 0.4016, 0.3086, 0.4021, 0.3078, 0.402, 0.3091, 0.4005, 0.3095, 0.4011, 0.3089, 0.4016, 0.3083, 0.4012, 0.3026, 0.4039, 0.305, 0.4028, 0.3055, 0.404, 0.3032, 0.4053, 0.3032, 0.4053, 0.3055, 0.404, 0.306, 0.4051, 0.3038, 0.4066, 0.3055, 0.404, 0.3068, 0.4032, 0.3072, 0.4044, 0.306, 0.4051, 0.305, 0.4028, 0.3065, 0.402, 0.3068, 0.4032, 0.3055, 0.404, 0.5399, 0.2738, 0.5491, 0.2635, 0.5492, 0.2632, 0.5396, 0.2737, 0.5396, 0.2737, 0.5492, 0.2632, 0.5493, 0.2631, 0.5397, 0.2738, 0.5492, 0.2632, 0.5566, 0.2552, 0.5569, 0.2545, 0.5493, 0.2631, 0.5491, 0.2635, 0.5553, 0.2568, 0.5566, 0.2552, 0.5492, 0.2632, 0.3366, 0.4476, 0.318, 0.4523, 0.3196, 0.4379, 0.3288, 0.4342, 0.3288, 0.4342, 0.3196, 0.4379, 0.3194, 0.4303, 0.3249, 0.4276, 0.3196, 0.4379, 0.3102, 0.4368, 0.3135, 0.4308, 0.3194, 0.4303, 0.318, 0.4523, 0.3025, 0.4455, 0.3102, 0.4368, 0.3196, 0.4379, 0.3058, 0.4095, 0.3077, 0.4078, 0.3087, 0.4092, 0.3071, 0.4109, 0.3071, 0.4109, 0.3087, 0.4092, 0.3096, 0.4105, 0.3083, 0.4121, 0.3087, 0.4092, 0.3102, 0.4086, 0.311, 0.4099, 0.3096, 0.4105, 0.3077, 0.4078, 0.3093, 0.4069, 0.3102, 0.4086, 0.3087, 0.4092, 0.3083, 0.4121, 0.3096, 0.4105, 0.3104, 0.4115, 0.3094, 0.413, 0.3094, 0.413, 0.3104, 0.4115, 0.3111, 0.4132, 0.3102, 0.414, 0.3104, 0.4115, 0.3117, 0.411, 0.3125, 0.4127, 0.3111, 0.4132, 0.3096, 0.4105, 0.311, 0.4099, 0.3117, 0.411, 0.3104, 0.4115, 0.2866, 0.3998, 0.2826, 0.396, 0.2957, 0.3974, 0.2954, 0.4, 0.2954, 0.4, 0.2957, 0.3974, 0.302, 0.3999, 0.3006, 0.4008, 0.2957, 0.3974, 0.2965, 0.3942, 0.3032, 0.3986, 0.302, 0.3999, 0.2826, 0.396, 0.2801, 0.3882, 0.2965, 0.3942, 0.2957, 0.3974, 0.3102, 0.414, 0.3111, 0.4132, 0.3117, 0.4171, 0.3101, 0.4172, 0.3101, 0.4172, 0.3117, 0.4171, 0.312, 0.4227, 0.3102, 0.4214, 0.3117, 0.4171, 0.3137, 0.4169, 0.3149, 0.4226, 0.312, 0.4227, 0.3111, 0.4132, 0.3125, 0.4127, 0.3137, 0.4169, 0.3117, 0.4171, 0.3249, 0.4276, 0.3194, 0.4303, 0.319, 0.4261, 0.3228, 0.424, 0.3228, 0.424, 0.319, 0.4261, 0.3179, 0.4218, 0.3207, 0.4203, 0.319, 0.4261, 0.3148, 0.4269, 0.3149, 0.4226, 0.3179, 0.4218, 0.3194, 0.4303, 0.3135, 0.4308, 0.3148, 0.4269, 0.319, 0.4261, 0.3038, 0.4066, 0.306, 0.4051, 0.3068, 0.4064, 0.3047, 0.408, 0.3047, 0.408, 0.3068, 0.4064, 0.3077, 0.4078, 0.3058, 0.4095, 0.3068, 0.4064, 0.3079, 0.4056, 0.3093, 0.4069, 0.3077, 0.4078, 0.306, 0.4051, 0.3072, 0.4044, 0.3079, 0.4056, 0.3068, 0.4064, 0.3862, 0.5329, 0.2834, 0.5364, 0.3087, 0.4799, 0.3552, 0.4796, 0.3552, 0.4796, 0.3087, 0.4799, 0.318, 0.4523, 0.3366, 0.4476, 0.3087, 0.4799, 0.286, 0.4545, 0.3025, 0.4455, 0.318, 0.4523, 0.2834, 0.5364, 0.2577, 0.4593, 0.286, 0.4545, 0.3087, 0.4799, 0.2577, 0.4593, 0.2757, 0.4311, 0.286, 0.4348, 0.286, 0.4545, 0.286, 0.4545, 0.286, 0.4348, 0.2961, 0.4352, 0.3025, 0.4455, 0.286, 0.4348, 0.2916, 0.4226, 0.297, 0.4246, 0.2961, 0.4352, 0.2757, 0.4311, 0.2873, 0.4193, 0.2916, 0.4226, 0.286, 0.4348, 0.2873, 0.4193, 0.298, 0.4106, 0.2997, 0.4127, 0.2916, 0.4226, 0.2916, 0.4226, 0.2997, 0.4127, 0.3019, 0.4146, 0.297, 0.4246, 0.2997, 0.4127, 0.3047, 0.408, 0.3058, 0.4095, 0.3019, 0.4146, 0.298, 0.4106, 0.3038, 0.4066, 0.3047, 0.408, 0.2997, 0.4127, 0.3093, 0.4069, 0.3093, 0.4054, 0.3105, 0.4054, 0.311, 0.4067, 0.311, 0.4067, 0.3105, 0.4054, 0.3117, 0.4049, 0.3124, 0.4061, 0.3105, 0.4054, 0.3102, 0.4043, 0.3112, 0.404, 0.3117, 0.4049, 0.3093, 0.4054, 0.3094, 0.4043, 0.3102, 0.4043, 0.3105, 0.4054, 0.2906, 0.3686, 0.2822, 0.3777, 0.2513, 0.3639, 0.2714, 0.3356, 0.2714, 0.3356, 0.2513, 0.3639, 0.1999, 0.3544, 0.2443, 0.2891, 0.2513, 0.3639, 0.2575, 0.3909, 0.2329, 0.4112, 0.1999, 0.3544, 0.2822, 0.3777, 0.2801, 0.3882, 0.2575, 0.3909, 0.2513, 0.3639, 0.3006, 0.4008, 0.302, 0.3999, 0.3042, 0.4015, 0.3018, 0.4022, 0.3018, 0.4022, 0.3042, 0.4015, 0.305, 0.4028, 0.3026, 0.4039, 0.3042, 0.4015, 0.3054, 0.4007, 0.3065, 0.402, 0.305, 0.4028, 0.302, 0.3999, 0.3032, 0.3986, 0.3054, 0.4007, 0.3042, 0.4015, 0.3032, 0.3986, 0.3046, 0.3972, 0.3066, 0.3995, 0.3054, 0.4007, 0.3054, 0.4007, 0.3066, 0.3995, 0.3075, 0.4006, 0.3065, 0.402, 0.3066, 0.3995, 0.308, 0.3984, 0.3086, 0.3996, 0.3075, 0.4006, 0.3046, 0.3972, 0.3064, 0.3958, 0.308, 0.3984, 0.3066, 0.3995, 0.2866, 0.3998, 0.2954, 0.4, 0.2954, 0.4029, 0.2831, 0.4039, 0.2831, 0.4039, 0.2954, 0.4029, 0.2959, 0.4061, 0.2826, 0.4102, 0.2954, 0.4029, 0.3018, 0.4022, 0.3026, 0.4039, 0.2959, 0.4061, 0.2954, 0.4, 0.3006, 0.4008, 0.3018, 0.4022, 0.2954, 0.4029, 0.2801, 0.3882, 0.2826, 0.396, 0.2707, 0.4017, 0.2575, 0.3909, 0.2575, 0.3909, 0.2707, 0.4017, 0.2662, 0.4134, 0.2329, 0.4112, 0.2707, 0.4017, 0.2831, 0.4039, 0.2826, 0.4102, 0.2662, 0.4134, 0.2826, 0.396, 0.2866, 0.3998, 0.2831, 0.4039, 0.2707, 0.4017, 0.3094, 0.4043, 0.3096, 0.4035, 0.3101, 0.4035, 0.3102, 0.4043, 0.3102, 0.4043, 0.3101, 0.4035, 0.3107, 0.4032, 0.3112, 0.404, 0.3101, 0.4035, 0.3101, 0.4029, 0.3104, 0.4027, 0.3107, 0.4032, 0.3096, 0.4035, 0.3098, 0.403, 0.3101, 0.4029, 0.3101, 0.4035, 0.3086, 0.4021, 0.3091, 0.4022, 0.3091, 0.4025, 0.3085, 0.4026, 0.3085, 0.4026, 0.3091, 0.4025, 0.3091, 0.4028, 0.3086, 0.4032, 0.3091, 0.4025, 0.3095, 0.4024, 0.3096, 0.4026, 0.3091, 0.4028, 0.3091, 0.4022, 0.3095, 0.4022, 0.3095, 0.4024, 0.3091, 0.4025, 0.3072, 0.4044, 0.308, 0.4037, 0.3084, 0.4046, 0.3079, 0.4056, 0.3079, 0.4056, 0.3084, 0.4046, 0.3093, 0.4054, 0.3093, 0.4069, 0.3084, 0.4046, 0.3088, 0.4038, 0.3094, 0.4043, 0.3093, 0.4054, 0.308, 0.4037, 0.3086, 0.4032, 0.3088, 0.4038, 0.3084, 0.4046, 0.3065, 0.402, 0.3078, 0.402, 0.3077, 0.4028, 0.3068, 0.4032, 0.3068, 0.4032, 0.3077, 0.4028, 0.308, 0.4037, 0.3072, 0.4044, 0.3077, 0.4028, 0.3085, 0.4026, 0.3086, 0.4032, 0.308, 0.4037, 0.3078, 0.402, 0.3086, 0.4021, 0.3085, 0.4026, 0.3077, 0.4028, 0.3095, 0.4022, 0.3097, 0.4021, 0.3098, 0.4023, 0.3095, 0.4024, 0.3095, 0.4024, 0.3098, 0.4023, 0.3099, 0.4024, 0.3096, 0.4026, 0.3098, 0.4023, 0.3101, 0.4021, 0.3102, 0.4023, 0.3099, 0.4024, 0.3097, 0.4021, 0.31, 0.4019, 0.3101, 0.4021, 0.3098, 0.4023, 0.3096, 0.4026, 0.3099, 0.4024, 0.31, 0.4026, 0.3097, 0.4028, 0.3097, 0.4028, 0.31, 0.4026, 0.3101, 0.4029, 0.3098, 0.403, 0.31, 0.4026, 0.3103, 0.4024, 0.3104, 0.4027, 0.3101, 0.4029, 0.3099, 0.4024, 0.3102, 0.4023, 0.3103, 0.4024, 0.31, 0.4026, 0.3095, 0.4011, 0.3098, 0.4016, 0.3094, 0.4019, 0.3089, 0.4016, 0.3089, 0.4016, 0.3094, 0.4019, 0.3091, 0.4022, 0.3086, 0.4021, 0.3094, 0.4019, 0.3097, 0.4021, 0.3095, 0.4022, 0.3091, 0.4022, 0.3098, 0.4016, 0.31, 0.4019, 0.3097, 0.4021, 0.3094, 0.4019, 0.3086, 0.4032, 0.3091, 0.4028, 0.3093, 0.4032, 0.3088, 0.4038, 0.3088, 0.4038, 0.3093, 0.4032, 0.3096, 0.4035, 0.3094, 0.4043, 0.3093, 0.4032, 0.3097, 0.4028, 0.3098, 0.403, 0.3096, 0.4035, 0.3091, 0.4028, 0.3096, 0.4026, 0.3097, 0.4028, 0.3093, 0.4032, 0.5569, 0.2545, 0.5566, 0.2552, 0.5582, 0.253, 0.5602, 0.2508, 0.5602, 0.2508, 0.5582, 0.253, 0.5561, 0.255, 0.5568, 0.2546, 0.5582, 0.253, 0.556, 0.2555, 0.5548, 0.2565, 0.5561, 0.255, 0.5566, 0.2552, 0.5553, 0.2568, 0.556, 0.2555, 0.5582, 0.253, 0.5401, 0.2736, 0.5493, 0.2631, 0.5492, 0.2632, 0.54, 0.2736, 0.54, 0.2736, 0.5492, 0.2632, 0.5489, 0.2633, 0.5398, 0.2734, 0.5492, 0.2632, 0.5561, 0.255, 0.5548, 0.2565, 0.5489, 0.2633, 0.5493, 0.2631, 0.5568, 0.2546, 0.5561, 0.255, 0.5492, 0.2632, 0.5398, 0.2734, 0.5489, 0.2633, 0.5492, 0.2633, 0.5399, 0.2736, 0.5399, 0.2736, 0.5492, 0.2633, 0.5491, 0.2635, 0.5399, 0.2738, 0.5492, 0.2633, 0.556, 0.2555, 0.5553, 0.2568, 0.5491, 0.2635, 0.5489, 0.2633, 0.5548, 0.2565, 0.556, 0.2555, 0.5492, 0.2633, 0.5465, 0.2621, 0.5383, 0.2744, 0.5311, 0.2725, 0.5327, 0.2583, 0.5327, 0.2583, 0.5311, 0.2725, 0.5243, 0.2756, 0.5185, 0.2622, 0.5311, 0.2725, 0.5321, 0.2785, 0.53, 0.2797, 0.5243, 0.2756, 0.5383, 0.2744, 0.5344, 0.2789, 0.5321, 0.2785, 0.5311, 0.2725, 0.5574, 0.2828, 0.5431, 0.2837, 0.5416, 0.2785, 0.5536, 0.2711, 0.5536, 0.2711, 0.5416, 0.2785, 0.5383, 0.2744, 0.5465, 0.2621, 0.5416, 0.2785, 0.5357, 0.2804, 0.5344, 0.2789, 0.5383, 0.2744, 0.5431, 0.2837, 0.5364, 0.2824, 0.5357, 0.2804, 0.5416, 0.2785, 0.5185, 0.2622, 0.5243, 0.2756, 0.5215, 0.2798, 0.5102, 0.272, 0.5102, 0.272, 0.5215, 0.2798, 0.5199, 0.285, 0.5046, 0.2855, 0.5215, 0.2798, 0.529, 0.2809, 0.5284, 0.2826, 0.5199, 0.285, 0.5243, 0.2756, 0.53, 0.2797, 0.529, 0.2809, 0.5215, 0.2798, 0.2329, 0.4112, 0.1447, 0.4011, 0.1664, 0.3174, 0.1999, 0.3544, 0.1999, 0.3544, 0.1664, 0.3174, 0.2245, 0.255, 0.2443, 0.2891, 0.5049, 0.2568, 0.5102, 0.272, 0.5046, 0.2855, 0.4898, 0.2836, 0.5185, 0.2407, 0.5185, 0.2622, 0.5102, 0.272, 0.5049, 0.2568, 0.3862, 0.5329, 0.4136, 0.58, 0.2969, 0.6012, 0.2834, 0.5364, 0.2834, 0.5364, 0.2969, 0.6012, 0.2032, 0.548, 0.2577, 0.4593, 0.5616, 0.2577, 0.5536, 0.2711, 0.5465, 0.2621, 0.5507, 0.241, 0.5701, 0.2808, 0.5574, 0.2828, 0.5536, 0.2711, 0.5616, 0.2577, 0.2577, 0.4593, 0.2032, 0.548, 0.1468, 0.485, 0.2434, 0.437, 0.2434, 0.437, 0.1468, 0.485, 0.1447, 0.4011, 0.2329, 0.4112, 0.5349, 0.2353, 0.5327, 0.2583, 0.5185, 0.2622, 0.5185, 0.2407, 0.5507, 0.241, 0.5465, 0.2621, 0.5327, 0.2583, 0.5349, 0.2353, 0.5344, 0.2789, 0.5351, 0.2784, 0.5347, 0.2785, 0.5321, 0.2785, 0.5321, 0.2785, 0.5347, 0.2785, 0.5344, 0.2789, 0.53, 0.2797, 0.5347, 0.2785, 0.5399, 0.2736, 0.5399, 0.2738, 0.5344, 0.2789, 0.5351, 0.2784, 0.5398, 0.2734, 0.5399, 0.2736, 0.5347, 0.2785, 0.5364, 0.2824, 0.5358, 0.2795, 0.5356, 0.2789, 0.5357, 0.2804, 0.5357, 0.2804, 0.5356, 0.2789, 0.5351, 0.2784, 0.5344, 0.2789, 0.5356, 0.2789, 0.54, 0.2736, 0.5398, 0.2734, 0.5351, 0.2784, 0.5358, 0.2795, 0.5401, 0.2736, 0.54, 0.2736, 0.5356, 0.2789, 0.53, 0.2797, 0.5344, 0.2789, 0.5339, 0.279, 0.529, 0.2809, 0.529, 0.2809, 0.5339, 0.279, 0.5338, 0.2795, 0.5284, 0.2826, 0.5339, 0.279, 0.5396, 0.2737, 0.5397, 0.2738, 0.5338, 0.2795, 0.5344, 0.2789, 0.5399, 0.2738, 0.5396, 0.2737, 0.5339, 0.279])
me_cube_008.materials.append(mat_tlacuache)
me_cube_008.update()
me_cube_009 = bpy.data.meshes.new('Cube.009')
me_cube_009.from_pydata([(-0.2611, -0.5399, -0.918), (-0.1665, -0.3637, 4.307), (-0.2611, 0.5399, -0.918), (-0.1665, 0.3248, 4.307), (0.2611, -0.5399, -0.918), (0.1665, -0.3637, 4.307), (0.2611, 0.5399, -0.918), (0.1665, 0.3248, 4.307), (-0.5289, -1.107, 0.3727), (-0.5289, 1.081, 0.3727), (0.5289, 1.081, 0.3727), (0.5289, -1.107, 0.3727), (-0.4655, -1.014, 2.734), (-0.4655, 0.9107, 2.734), (0.4655, 0.9107, 2.734), (0.4655, -1.014, 2.734), (-0.413, 0.8541, -0.6146), (0.413, 0.8541, -0.6146), (0.413, -0.8541, -0.6146), (-0.413, -0.8541, -0.6146), (-0.3143, -2.794e-09, -0.936), (-0.3059, -0.6706, 3.76), (-0.1782, -0.01518, 4.409), (-0.3514, 0.7266, -0.8184), (-2.426e-07, 0.65, -0.936), (-2.454e-07, 0.3533, 4.409), (0.3514, 0.7266, -0.8184), (0.3143, 6.519e-09, -0.936), (0.1782, -0.01518, 4.409), (0.3514, -0.7266, -0.8184), (-2.431e-07, -0.65, -0.936), (-2.44e-07, -0.3836, 4.409), (-0.4767, -0.9873, -0.2822), (-0.5372, 1.074, 1.479), (0.5372, 1.074, 1.479), (0.5372, -1.148, 1.479), (-2.431e-07, -1.517, 0.3727), (0.7272, -0.01296, 0.3727), (-2.373e-07, 1.491, 0.3727), (-0.7272, -0.01296, 0.3727), (-0.5372, -1.148, 1.479), (-0.3059, 0.5944, 3.76), (0.3059, 0.5944, 3.76), (0.3059, -0.6706, 3.76), (-2.561e-07, -1.375, 2.734), (0.6401, -0.05185, 2.734), (-2.58e-07, 1.272, 2.734), (-0.6401, -0.05185, 2.734), (-0.4767, 0.9841, -0.2822), (0.4767, 0.9841, -0.2822), (0.4767, -0.9873, -0.2822), (-0.3514, -0.7266, -0.8184), (-0.5679, -7.451e-09, -0.6146), (-2.314e-07, 1.174, -0.6146), (0.5679, 4.144e-08, -0.6146), (-2.249e-07, -1.174, -0.6146), (-0.4155, -0.03768, 3.77), (-2.563e-07, 0.8216, 3.77), (0.4155, -0.03768, 3.77), (-2.603e-07, -0.8969, 3.77), (-2.268e-07, 1.211e-08, -0.9737), (-2.47e-07, -0.006241, 4.623), (-2.3e-07, -1.357, -0.2822), (0.6554, -0.00162, -0.2822), (-2.297e-07, 1.354, -0.2822), (-0.6554, -0.00162, -0.2822), (-2.431e-07, -1.565, 1.479), (0.7387, -0.03726, 1.479), (-3.028e-07, 1.49, 1.479), (-0.7387, -0.03726, 1.479), (-0.4827, -2.049e-08, -0.8202), (-2.468e-07, 0.9981, -0.8202), (0.4827, 2.049e-08, -0.8202), (-2.324e-07, -0.9981, -0.8202), (-0.2611, 0.5399, -0.918), (-0.3143, -2.794e-09, -0.936), (-0.2611, -0.5399, -0.918), (-0.4655, -1.014, 2.734), (-0.3059, -0.6706, 3.76), (-0.1665, -0.3637, 4.307), (-0.1782, -0.01518, 4.409), (-0.1665, 0.3248, 4.307), (-0.413, 0.8541, -0.6146), (-0.3514, 0.7266, -0.8184), (0.2611, 0.5399, -0.918), (-2.426e-07, 0.65, -0.936), (-2.454e-07, 0.3533, 4.409), (0.1665, 0.3248, 4.307), (0.413, 0.8541, -0.6146), (0.3514, 0.7266, -0.8184), (0.2611, -0.5399, -0.918), (0.3143, 6.519e-09, -0.936), (0.1782, -0.01518, 4.409), (0.1665, -0.3637, 4.307), (0.413, -0.8541, -0.6146), (0.3514, -0.7266, -0.8184), (-2.431e-07, -0.65, -0.936), (-2.44e-07, -0.3836, 4.409), (-0.413, -0.8541, -0.6146), (-0.4767, -0.9873, -0.2822), (-0.5289, -1.107, 0.3727), (-0.4655, 0.9107, 2.734), (-0.5372, 1.074, 1.479), (-0.5289, 1.081, 0.3727), (0.4655, 0.9107, 2.734), (0.5372, 1.074, 1.479), (0.5289, 1.081, 0.3727), (0.4655, -1.014, 2.734), (0.5372, -1.148, 1.479), (0.5289, -1.107, 0.3727), (-2.431e-07, -1.517, 0.3727), (0.7272, -0.01296, 0.3727), (-2.373e-07, 1.491, 0.3727), (-0.7272, -0.01296, 0.3727), (-0.5372, -1.148, 1.479), (-0.3059, 0.5944, 3.76), (0.3059, 0.5944, 3.76), (0.3059, -0.6706, 3.76), (-2.561e-07, -1.375, 2.734), (0.6401, -0.05185, 2.734), (-2.58e-07, 1.272, 2.734), (-0.6401, -0.05185, 2.734), (-0.4767, 0.9841, -0.2822), (0.4767, 0.9841, -0.2822), (0.4767, -0.9873, -0.2822), (-0.3514, -0.7266, -0.8184), (-0.5679, -7.451e-09, -0.6146), (-2.314e-07, 1.174, -0.6146), (0.5679, 4.144e-08, -0.6146), (-2.249e-07, -1.174, -0.6146), (-0.4155, -0.03768, 3.77), (-2.563e-07, 0.8216, 3.77), (0.4155, -0.03768, 3.77), (-2.603e-07, -0.8969, 3.77), (-2.268e-07, 1.211e-08, -0.9737), (-2.47e-07, -0.006241, 4.623), (-2.3e-07, -1.357, -0.2822), (0.6554, -0.00162, -0.2822), (-2.297e-07, 1.354, -0.2822), (-0.6554, -0.00162, -0.2822), (-2.431e-07, -1.565, 1.479), (0.7387, -0.03726, 1.479), (-3.028e-07, 1.49, 1.479), (-0.7387, -0.03726, 1.479), (-0.4827, -2.049e-08, -0.8202), (-2.468e-07, 0.9981, -0.8202), (0.4827, 2.049e-08, -0.8202), (-2.324e-07, -0.9981, -0.8202)], [], [(12, 47, 56, 21), (21, 56, 22, 1), (56, 41, 3, 22), (47, 13, 41, 56), (13, 46, 57, 41), (41, 57, 25, 3), (57, 42, 7, 25), (46, 14, 42, 57), (14, 45, 58, 42), (42, 58, 28, 7), (58, 43, 5, 28), (45, 15, 43, 58), (15, 44, 59, 43), (43, 59, 31, 5), (59, 21, 1, 31), (44, 12, 21, 59), (2, 20, 60, 24), (24, 60, 27, 6), (60, 30, 4, 27), (20, 0, 30, 60), (7, 28, 61, 25), (25, 61, 22, 3), (61, 31, 1, 22), (28, 5, 31, 61), (18, 55, 62, 50), (50, 62, 36, 11), (62, 32, 8, 36), (55, 19, 32, 62), (17, 54, 63, 49), (49, 63, 37, 10), (63, 50, 11, 37), (54, 18, 50, 63), (16, 53, 64, 48), (48, 64, 38, 9), (64, 49, 10, 38), (53, 17, 49, 64), (19, 52, 65, 32), (32, 65, 39, 8), (65, 48, 9, 39), (52, 16, 48, 65), (11, 36, 66, 35), (35, 66, 44, 15), (66, 40, 12, 44), (36, 8, 40, 66), (10, 37, 67, 34), (34, 67, 45, 14), (67, 35, 15, 45), (37, 11, 35, 67), (9, 38, 68, 33), (33, 68, 46, 13), (68, 34, 14, 46), (38, 10, 34, 68), (8, 39, 69, 40), (40, 69, 47, 12), (69, 33, 13, 47), (39, 9, 33, 69), (0, 20, 70, 51), (51, 70, 52, 19), (70, 23, 16, 52), (20, 2, 23, 70), (2, 24, 71, 23), (23, 71, 53, 16), (71, 26, 17, 53), (24, 6, 26, 71), (6, 27, 72, 26), (26, 72, 54, 17), (72, 29, 18, 54), (27, 4, 29, 72), (4, 30, 73, 29), (29, 73, 55, 18), (73, 51, 19, 55), (30, 0, 51, 73), (77, 78, 130, 121), (78, 79, 80, 130), (130, 80, 81, 115), (121, 130, 115, 101), (101, 115, 131, 120), (115, 81, 86, 131), (131, 86, 87, 116), (120, 131, 116, 104), (104, 116, 132, 119), (116, 87, 92, 132), (132, 92, 93, 117), (119, 132, 117, 107), (107, 117, 133, 118), (117, 93, 97, 133), (133, 97, 79, 78), (118, 133, 78, 77), (74, 85, 134, 75), (85, 84, 91, 134), (134, 91, 90, 96), (75, 134, 96, 76), (87, 86, 135, 92), (86, 81, 80, 135), (135, 80, 79, 97), (92, 135, 97, 93), (94, 124, 136, 129), (124, 109, 110, 136), (136, 110, 100, 99), (129, 136, 99, 98), (88, 123, 137, 128), (123, 106, 111, 137), (137, 111, 109, 124), (128, 137, 124, 94), (82, 122, 138, 127), (122, 103, 112, 138), (138, 112, 106, 123), (127, 138, 123, 88), (98, 99, 139, 126), (99, 100, 113, 139), (139, 113, 103, 122), (126, 139, 122, 82), (109, 108, 140, 110), (108, 107, 118, 140), (140, 118, 77, 114), (110, 140, 114, 100), (106, 105, 141, 111), (105, 104, 119, 141), (141, 119, 107, 108), (111, 141, 108, 109), (103, 102, 142, 112), (102, 101, 120, 142), (142, 120, 104, 105), (112, 142, 105, 106), (100, 114, 143, 113), (114, 77, 121, 143), (143, 121, 101, 102), (113, 143, 102, 103), (76, 125, 144, 75), (125, 98, 126, 144), (144, 126, 82, 83), (75, 144, 83, 74), (74, 83, 145, 85), (83, 82, 127, 145), (145, 127, 88, 89), (85, 145, 89, 84), (84, 89, 146, 91), (89, 88, 128, 146), (146, 128, 94, 95), (91, 146, 95, 90), (90, 95, 147, 96), (95, 94, 129, 147), (147, 129, 98, 125), (96, 147, 125, 76)])
me_cube_009.polygons.foreach_set('use_smooth', [True] * 144)
_uv = me_cube_009.uv_layers.new(name='UVMap')
_uv.uv.foreach_set('vector', [0.6082, -0.01227, 0.5942, 0.1137, 0.615, 0.1213, 0.6166, -0.006137, 0.6166, -0.006137, 0.615, 0.1213, 0.625, 0.125, 0.625, 0.0, 0.615, 0.1213, 0.6147, 0.2487, 0.625, 0.25, 0.625, 0.125, 0.5942, 0.1137, 0.593, 0.2461, 0.6147, 0.2487, 0.615, 0.1213, 0.593, 0.2461, 0.593, 0.3745, 0.6147, 0.3748, 0.6147, 0.2487, 0.6147, 0.2487, 0.6147, 0.3748, 0.625, 0.375, 0.625, 0.25, 0.6147, 0.3748, 0.6155, 0.5, 0.625, 0.5, 0.625, 0.375, 0.593, 0.3745, 0.593, 0.5, 0.6155, 0.5, 0.6147, 0.3748, 0.593, 0.5, 0.593, 0.6255, 0.6179, 0.6252, 0.6155, 0.5, 0.6155, 0.5, 0.6179, 0.6252, 0.6574, 0.625, 0.625, 0.5, 0.6179, 0.6252, 0.6155, 0.7513, 0.625, 0.75, 0.6574, 0.625, 0.593, 0.6255, 0.593, 0.7539, 0.6155, 0.7513, 0.6179, 0.6252, 0.593, 0.7539, 0.5942, 0.8863, 0.615, 0.8787, 0.6155, 0.7513, 0.6155, 0.7513, 0.615, 0.8787, 0.625, 0.875, 0.625, 0.75, 0.615, 0.8787, 0.6166, 1.006, 0.625, 1.0, 0.625, 0.875, 0.5942, 0.8863, 0.6082, 1.012, 0.6166, 1.006, 0.615, 0.8787, 0.125, 0.5, 0.125, 0.625, 0.2471, 0.625, 0.25, 0.5, 0.25, 0.5, 0.2471, 0.625, 0.346, 0.6251, 0.375, 0.5, 0.2471, 0.625, 0.25, 0.75, 0.375, 0.75, 0.346, 0.6251, 0.125, 0.625, 0.125, 0.75, 0.25, 0.75, 0.2471, 0.625, 0.625, 0.5, 0.6574, 0.625, 0.7532, 0.625, 0.75, 0.5, 0.75, 0.5, 0.7532, 0.625, 0.875, 0.625, 0.875, 0.5, 0.7532, 0.625, 0.75, 0.75, 0.875, 0.75, 0.875, 0.625, 0.6574, 0.625, 0.625, 0.75, 0.75, 0.75, 0.7532, 0.625, 0.4232, 0.7559, 0.4226, 0.8929, 0.4592, 0.9057, 0.4594, 0.7597, 0.4594, 0.7597, 0.4592, 0.9057, 0.5037, 0.9123, 0.504, 0.7613, 0.4592, 0.9057, 0.458, 1.061, 0.5, 1.091, 0.5037, 0.9123, 0.4226, 0.8929, 0.416, 1.03, 0.458, 1.061, 0.4592, 0.9057, 0.4232, 0.5, 0.4232, 0.6257, 0.4594, 0.6262, 0.4594, 0.5, 0.4594, 0.5, 0.4594, 0.6262, 0.504, 0.6264, 0.504, 0.5, 0.4594, 0.6262, 0.4594, 0.7597, 0.504, 0.7613, 0.504, 0.6264, 0.4232, 0.6257, 0.4232, 0.7559, 0.4594, 0.7597, 0.4594, 0.6262, 0.4232, 0.2441, 0.4232, 0.3743, 0.4594, 0.3738, 0.4594, 0.2403, 0.4594, 0.2403, 0.4594, 0.3738, 0.504, 0.3736, 0.504, 0.2387, 0.4594, 0.3738, 0.4594, 0.5, 0.504, 0.5, 0.504, 0.3736, 0.4232, 0.3743, 0.4232, 0.5, 0.4594, 0.5, 0.4594, 0.3738, 0.416, -0.02992, 0.4226, 0.1071, 0.4592, 0.09427, 0.458, -0.06055, 0.458, -0.06055, 0.4592, 0.09427, 0.5037, 0.08773, 0.5, -0.09118, 0.4592, 0.09427, 0.4594, 0.2403, 0.504, 0.2387, 0.5037, 0.08773, 0.4226, 0.1071, 0.4232, 0.2441, 0.4594, 0.2403, 0.4592, 0.09427, 0.504, 0.7613, 0.5037, 0.9123, 0.5529, 0.9014, 0.5527, 0.7584, 0.5527, 0.7584, 0.5529, 0.9014, 0.5942, 0.8863, 0.593, 0.7539, 0.5529, 0.9014, 0.5541, 1.052, 0.6082, 1.012, 0.5942, 0.8863, 0.5037, 0.9123, 0.5, 1.091, 0.5541, 1.052, 0.5529, 0.9014, 0.504, 0.5, 0.504, 0.6264, 0.5527, 0.626, 0.5527, 0.5, 0.5527, 0.5, 0.5527, 0.626, 0.593, 0.6255, 0.593, 0.5, 0.5527, 0.626, 0.5527, 0.7584, 0.593, 0.7539, 0.593, 0.6255, 0.504, 0.6264, 0.504, 0.7613, 0.5527, 0.7584, 0.5527, 0.626, 0.504, 0.2387, 0.504, 0.3736, 0.5527, 0.374, 0.5527, 0.2416, 0.5527, 0.2416, 0.5527, 0.374, 0.593, 0.3745, 0.593, 0.2461, 0.5527, 0.374, 0.5527, 0.5, 0.593, 0.5, 0.593, 0.3745, 0.504, 0.3736, 0.504, 0.5, 0.5527, 0.5, 0.5527, 0.374, 0.5, -0.09118, 0.5037, 0.08773, 0.5529, 0.0986, 0.5541, -0.05173, 0.5541, -0.05173, 0.5529, 0.0986, 0.5942, 0.1137, 0.6082, -0.01227, 0.5529, 0.0986, 0.5527, 0.2416, 0.593, 0.2461, 0.5942, 0.1137, 0.5037, 0.08773, 0.504, 0.2387, 0.5527, 0.2416, 0.5529, 0.0986, 0.375, 0.0, 0.375, 0.125, 0.3963, 0.117, 0.3955, -0.01496, 0.3955, -0.01496, 0.3963, 0.117, 0.4226, 0.1071, 0.416, -0.02992, 0.3963, 0.117, 0.3964, 0.2474, 0.4232, 0.2441, 0.4226, 0.1071, 0.375, 0.125, 0.375, 0.25, 0.3964, 0.2474, 0.3963, 0.117, 0.375, 0.25, 0.375, 0.375, 0.3964, 0.3747, 0.3964, 0.2474, 0.3964, 0.2474, 0.3964, 0.3747, 0.4232, 0.3743, 0.4232, 0.2441, 0.3964, 0.3747, 0.3957, 0.5, 0.4232, 0.5, 0.4232, 0.3743, 0.375, 0.375, 0.375, 0.5, 0.3957, 0.5, 0.3964, 0.3747, 0.375, 0.5, 0.346, 0.6251, 0.3935, 0.6253, 0.3957, 0.5, 0.3957, 0.5, 0.3935, 0.6253, 0.4232, 0.6257, 0.4232, 0.5, 0.3935, 0.6253, 0.3957, 0.7526, 0.4232, 0.7559, 0.4232, 0.6257, 0.346, 0.6251, 0.375, 0.75, 0.3957, 0.7526, 0.3935, 0.6253, 0.375, 0.75, 0.375, 0.875, 0.3963, 0.883, 0.3957, 0.7526, 0.3957, 0.7526, 0.3963, 0.883, 0.4226, 0.8929, 0.4232, 0.7559, 0.3963, 0.883, 0.3955, 1.015, 0.416, 1.03, 0.4226, 0.8929, 0.375, 0.875, 0.375, 1.0, 0.3955, 1.015, 0.3963, 0.883, 0.904, 0.03967, 0.9065, 0.04153, 0.906, 0.08025, 0.8997, 0.07796, 0.9065, 0.04153, 0.9091, 0.04339, 0.9091, 0.08137, 0.906, 0.08025, 0.906, 0.08025, 0.9091, 0.08137, 0.9091, 0.1194, 0.9059, 0.119, 0.8997, 0.07796, 0.906, 0.08025, 0.9059, 0.119, 0.8993, 0.1182, 0.8993, 0.1182, 0.9059, 0.119, 0.9059, 0.1573, 0.8993, 0.1572, 0.9059, 0.119, 0.9091, 0.1194, 0.9091, 0.1573, 0.9059, 0.1573, 0.9059, 0.1573, 0.9091, 0.1573, 0.9091, 0.1953, 0.9062, 0.1953, 0.8993, 0.1572, 0.9059, 0.1573, 0.9062, 0.1953, 0.8993, 0.1953, 0.8993, 0.1953, 0.9062, 0.1953, 0.9069, 0.2333, 0.8993, 0.2334, 0.9062, 0.1953, 0.9091, 0.1953, 0.9189, 0.2333, 0.9069, 0.2333, 0.9069, 0.2333, 0.9189, 0.2333, 0.9091, 0.2713, 0.9062, 0.2717, 0.8993, 0.2334, 0.9069, 0.2333, 0.9062, 0.2717, 0.8993, 0.2725, 0.8993, 0.2725, 0.9062, 0.2717, 0.906, 0.3104, 0.8997, 0.3127, 0.9062, 0.2717, 0.9091, 0.2713, 0.9091, 0.3093, 0.906, 0.3104, 0.906, 0.3104, 0.9091, 0.3093, 0.9091, 0.3472, 0.9065, 0.3491, 0.8997, 0.3127, 0.906, 0.3104, 0.9065, 0.3491, 0.904, 0.351, 0.7572, 0.1953, 0.7951, 0.1953, 0.7943, 0.2333, 0.7572, 0.2333, 0.7951, 0.1953, 0.8331, 0.1953, 0.8243, 0.2333, 0.7943, 0.2333, 0.7943, 0.2333, 0.8243, 0.2333, 0.8331, 0.2713, 0.7951, 0.2713, 0.7572, 0.2333, 0.7943, 0.2333, 0.7951, 0.2713, 0.7572, 0.2713, 0.9091, 0.1953, 0.9471, 0.1953, 0.948, 0.2333, 0.9189, 0.2333, 0.9471, 0.1953, 0.985, 0.1953, 0.985, 0.2333, 0.948, 0.2333, 0.948, 0.2333, 0.985, 0.2333, 0.985, 0.2713, 0.9471, 0.2713, 0.9189, 0.2333, 0.948, 0.2333, 0.9471, 0.2713, 0.9091, 0.2713, 0.8478, 0.2731, 0.8588, 0.2742, 0.8587, 0.3186, 0.8476, 0.3147, 0.8588, 0.2742, 0.8723, 0.2747, 0.8722, 0.3206, 0.8587, 0.3186, 0.8587, 0.3186, 0.8722, 0.3206, 0.8711, 0.3749, 0.8583, 0.3656, 0.8476, 0.3147, 0.8587, 0.3186, 0.8583, 0.3656, 0.8456, 0.3563, 0.8478, 0.1953, 0.8588, 0.1953, 0.8588, 0.2337, 0.8478, 0.2335, 0.8588, 0.1953, 0.8723, 0.1953, 0.8723, 0.2337, 0.8588, 0.2337, 0.8588, 0.2337, 0.8723, 0.2337, 0.8723, 0.2747, 0.8588, 0.2742, 0.8478, 0.2335, 0.8588, 0.2337, 0.8588, 0.2742, 0.8478, 0.2731, 0.8478, 0.1176, 0.8588, 0.1164, 0.8588, 0.157, 0.8478, 0.1571, 0.8588, 0.1164, 0.8723, 0.1159, 0.8723, 0.1569, 0.8588, 0.157, 0.8588, 0.157, 0.8723, 0.1569, 0.8723, 0.1953, 0.8588, 0.1953, 0.8478, 0.1571, 0.8588, 0.157, 0.8588, 0.1953, 0.8478, 0.1953, 0.8456, 0.0343, 0.8583, 0.025, 0.8587, 0.07204, 0.8476, 0.07595, 0.8583, 0.025, 0.8711, 0.01569, 0.8722, 0.07005, 0.8587, 0.07204, 0.8587, 0.07204, 0.8722, 0.07005, 0.8723, 0.1159, 0.8588, 0.1164, 0.8476, 0.07595, 0.8587, 0.07204, 0.8588, 0.1164, 0.8478, 0.1176, 0.8723, 0.2747, 0.8871, 0.2738, 0.8872, 0.3173, 0.8722, 0.3206, 0.8871, 0.2738, 0.8993, 0.2725, 0.8997, 0.3127, 0.8872, 0.3173, 0.8872, 0.3173, 0.8997, 0.3127, 0.904, 0.351, 0.8875, 0.3629, 0.8722, 0.3206, 0.8872, 0.3173, 0.8875, 0.3629, 0.8711, 0.3749, 0.8723, 0.1953, 0.8871, 0.1953, 0.8871, 0.2336, 0.8723, 0.2337, 0.8871, 0.1953, 0.8993, 0.1953, 0.8993, 0.2334, 0.8871, 0.2336, 0.8871, 0.2336, 0.8993, 0.2334, 0.8993, 0.2725, 0.8871, 0.2738, 0.8723, 0.2337, 0.8871, 0.2336, 0.8871, 0.2738, 0.8723, 0.2747, 0.8723, 0.1159, 0.8871, 0.1168, 0.8871, 0.157, 0.8723, 0.1569, 0.8871, 0.1168, 0.8993, 0.1182, 0.8993, 0.1572, 0.8871, 0.157, 0.8871, 0.157, 0.8993, 0.1572, 0.8993, 0.1953, 0.8871, 0.1953, 0.8723, 0.1569, 0.8871, 0.157, 0.8871, 0.1953, 0.8723, 0.1953, 0.8711, 0.01569, 0.8875, 0.02768, 0.8872, 0.07335, 0.8722, 0.07005, 0.8875, 0.02768, 0.904, 0.03967, 0.8997, 0.07796, 0.8872, 0.07335, 0.8872, 0.07335, 0.8997, 0.07796, 0.8993, 0.1182, 0.8871, 0.1168, 0.8722, 0.07005, 0.8872, 0.07335, 0.8871, 0.1168, 0.8723, 0.1159, 0.8331, 0.04339, 0.8393, 0.03885, 0.8396, 0.07894, 0.8331, 0.08137, 0.8393, 0.03885, 0.8456, 0.0343, 0.8476, 0.07595, 0.8396, 0.07894, 0.8396, 0.07894, 0.8476, 0.07595, 0.8478, 0.1176, 0.8396, 0.1186, 0.8331, 0.08137, 0.8396, 0.07894, 0.8396, 0.1186, 0.8331, 0.1194, 0.8331, 0.1194, 0.8396, 0.1186, 0.8396, 0.1572, 0.8331, 0.1573, 0.8396, 0.1186, 0.8478, 0.1176, 0.8478, 0.1571, 0.8396, 0.1572, 0.8396, 0.1572, 0.8478, 0.1571, 0.8478, 0.1953, 0.8394, 0.1953, 0.8331, 0.1573, 0.8396, 0.1572, 0.8394, 0.1953, 0.8331, 0.1953, 0.8331, 0.1953, 0.8394, 0.1953, 0.8387, 0.2334, 0.8243, 0.2333, 0.8394, 0.1953, 0.8478, 0.1953, 0.8478, 0.2335, 0.8387, 0.2334, 0.8387, 0.2334, 0.8478, 0.2335, 0.8478, 0.2731, 0.8394, 0.2721, 0.8243, 0.2333, 0.8387, 0.2334, 0.8394, 0.2721, 0.8331, 0.2713, 0.8331, 0.2713, 0.8394, 0.2721, 0.8396, 0.3117, 0.8331, 0.3093, 0.8394, 0.2721, 0.8478, 0.2731, 0.8476, 0.3147, 0.8396, 0.3117, 0.8396, 0.3117, 0.8476, 0.3147, 0.8456, 0.3563, 0.8393, 0.3518, 0.8331, 0.3093, 0.8396, 0.3117, 0.8393, 0.3518, 0.8331, 0.3472])
me_cube_009.materials.append(mat_tlacuache)
me_cube_009.use_paint_bone_selection = False
me_cube_009.use_paint_mask = True
me_cube_009.update()
me_cube_011 = bpy.data.meshes.new('Cube.011')
me_cube_011.from_pydata([(0.09121, 0.7726, 1.093), (-0.275, 0.3728, -0.7772), (-0.1994, 0.6846, -0.6994), (-0.2673, 1.266, 0.7879), (0.2722, 0.3728, -0.7813), (-0.4559, 0.7726, 1.097), (0.1984, 0.6846, -0.7009), (0.1305, 1.266, 0.7864), (-0.2659, -9.313e-10, -0.8163), (-0.3564, -2.794e-09, 0.9029), (0.2645, 1.863e-09, -0.8183), (0.174, 1.164e-09, 0.9009), (-0.4939, 0.5727, 0.16), (-0.284, 1.019, 0.01988), (0.2632, 1.019, 0.0158), (0.4105, 0.5727, 0.1436), (0.3979, -2.095e-09, 0.03516), (-0.4396, -6.985e-10, 0.04332), (0.09121, -0.7726, 1.093), (-0.275, -0.3728, -0.7772), (-0.1994, -0.6846, -0.6994), (-0.2673, -1.266, 0.7879), (0.2722, -0.3728, -0.7813), (-0.4559, -0.7726, 1.097), (0.1984, -0.6846, -0.7009), (0.1305, -1.266, 0.7864), (-0.4939, -0.5727, 0.16), (-0.284, -1.019, 0.01988), (0.2632, -1.019, 0.0158), (0.4105, -0.5727, 0.1436), (-0.4258, 0.4578, -0.3789), (-0.2085, 0.8025, 1.237), (-0.3923, 1.102, 0.9859), (-0.2602, 0.8228, -0.4281), (-0.000162, 0.6842, -0.7564), (-0.05949, 1.324, 0.8123), (0.2559, 0.8228, -0.4311), (0.2571, 0.5514, -0.7614), (-0.4062, 0.393, 0.9994), (-0.2591, 0.5514, -0.7584), (-0.0003433, 0.3428, -0.9183), (0.4088, 0.4578, -0.3906), (-0.2704, 0.187, -0.8008), (0.1239, 1.102, 0.9829), (0.2684, 0.187, -0.8039), (0.1326, 0.393, 0.9963), (-0.1042, 2.794e-09, 1.032), (-0.0001715, -2.328e-10, -0.9455), (0.389, 1.397e-09, -0.4568), (-0.3975, -1.397e-09, -0.451), (-0.5299, 0.6876, 0.6988), (-0.2904, 1.2, 0.4762), (0.2257, 1.2, 0.4732), (0.3048, 0.6876, 0.6871), (0.337, -9.313e-10, 0.5317), (-0.4495, 9.313e-10, 0.5376), (0.4042, 0.29, 0.08702), (-0.4667, 0.29, 0.09926), (0.3873, 0.8322, 0.09887), (-0.002606, 1.084, -0.01724), (-0.4473, 0.8322, 0.1106), (-0.4258, -0.4578, -0.3789), (-0.2085, -0.8025, 1.237), (-0.3923, -1.102, 0.9859), (-0.2602, -0.8228, -0.4281), (-0.0001619, -0.6842, -0.7564), (-0.05949, -1.324, 0.8123), (0.2559, -0.8228, -0.4311), (0.2571, -0.5514, -0.7614), (-0.4062, -0.393, 0.9994), (-0.2591, -0.5514, -0.7584), (-0.0003433, -0.3428, -0.9183), (0.4088, -0.4578, -0.3906), (-0.2704, -0.187, -0.8008), (0.1239, -1.102, 0.9829), (0.2684, -0.187, -0.8039), (0.1326, -0.393, 0.9963), (-0.5299, -0.6876, 0.6988), (-0.2904, -1.2, 0.4762), (0.2257, -1.2, 0.4732), (0.3048, -0.6876, 0.6871), (0.4042, -0.29, 0.08702), (-0.4667, -0.29, 0.09926), (0.3873, -0.8322, 0.09887), (-0.002606, -1.084, -0.01724), (-0.4473, -0.8322, 0.1106), (-0.47, 0.9919, 0.6168), (-0.01311, 1.275, 0.4278), (0.3067, 0.9919, 0.6084), (-0.1514, 1.146, 1.11), (-0.4897, 0.3493, 0.6168), (-0.000255, 0.5131, -0.8866), (-0.1564, 0.4085, 1.134), (-0.0002574, 0.1716, -0.9362), (0.3209, 0.3493, 0.608), (0.3989, 0.2308, -0.4271), (-0.4116, 0.2308, -0.4183), (0.3823, 0.6695, -0.4025), (-0.0005378, 0.8729, -0.4507), (-0.3945, 0.6695, -0.3941), (-0.47, -0.9919, 0.6168), (-0.01311, -1.275, 0.4278), (0.3067, -0.9919, 0.6084), (-0.1514, -1.146, 1.11), (-0.4897, -0.3493, 0.6168), (-0.000255, -0.5131, -0.8866), (-0.1564, -0.4085, 1.134), (-0.0002574, -0.1716, -0.9362), (0.3209, -0.3493, 0.608), (0.3989, -0.2308, -0.4271), (-0.4116, -0.2308, -0.4183), (0.3823, -0.6695, -0.4025), (-0.0005378, -0.8729, -0.4507), (-0.3945, -0.6695, -0.3941)], [], [(12, 50, 86, 60), (50, 5, 32, 86), (86, 32, 3, 51), (60, 86, 51, 13), (13, 51, 87, 59), (51, 3, 35, 87), (87, 35, 7, 52), (59, 87, 52, 14), (14, 52, 88, 58), (52, 7, 43, 88), (88, 43, 0, 53), (58, 88, 53, 15), (7, 35, 89, 43), (35, 3, 32, 89), (89, 32, 5, 31), (43, 89, 31, 0), (17, 55, 90, 57), (55, 9, 38, 90), (90, 38, 5, 50), (57, 90, 50, 12), (2, 34, 91, 39), (34, 6, 37, 91), (91, 37, 4, 40), (39, 91, 40, 1), (0, 31, 92, 45), (31, 5, 38, 92), (92, 38, 9, 46), (45, 92, 46, 11), (1, 40, 93, 42), (40, 4, 44, 93), (93, 44, 10, 47), (42, 93, 47, 8), (15, 53, 94, 56), (53, 0, 45, 94), (94, 45, 11, 54), (56, 94, 54, 16), (4, 41, 95, 44), (41, 15, 56, 95), (95, 56, 16, 48), (44, 95, 48, 10), (8, 49, 96, 42), (49, 17, 57, 96), (96, 57, 12, 30), (42, 96, 30, 1), (6, 36, 97, 37), (36, 14, 58, 97), (97, 58, 15, 41), (37, 97, 41, 4), (2, 33, 98, 34), (33, 13, 59, 98), (98, 59, 14, 36), (34, 98, 36, 6), (1, 30, 99, 39), (30, 12, 60, 99), (99, 60, 13, 33), (39, 99, 33, 2), (26, 85, 100, 77), (85, 27, 78, 100), (100, 78, 21, 63), (77, 100, 63, 23), (27, 84, 101, 78), (84, 28, 79, 101), (101, 79, 25, 66), (78, 101, 66, 21), (28, 83, 102, 79), (83, 29, 80, 102), (102, 80, 18, 74), (79, 102, 74, 25), (25, 74, 103, 66), (74, 18, 62, 103), (103, 62, 23, 63), (66, 103, 63, 21), (17, 82, 104, 55), (82, 26, 77, 104), (104, 77, 23, 69), (55, 104, 69, 9), (20, 70, 105, 65), (70, 19, 71, 105), (105, 71, 22, 68), (65, 105, 68, 24), (18, 76, 106, 62), (76, 11, 46, 106), (106, 46, 9, 69), (62, 106, 69, 23), (19, 73, 107, 71), (73, 8, 47, 107), (107, 47, 10, 75), (71, 107, 75, 22), (29, 81, 108, 80), (81, 16, 54, 108), (108, 54, 11, 76), (80, 108, 76, 18), (22, 75, 109, 72), (75, 10, 48, 109), (109, 48, 16, 81), (72, 109, 81, 29), (8, 73, 110, 49), (73, 19, 61, 110), (110, 61, 26, 82), (49, 110, 82, 17), (24, 68, 111, 67), (68, 22, 72, 111), (111, 72, 29, 83), (67, 111, 83, 28), (20, 65, 112, 64), (65, 24, 67, 112), (112, 67, 28, 84), (64, 112, 84, 27), (19, 70, 113, 61), (70, 20, 64, 113), (113, 64, 27, 85), (61, 113, 85, 26)])
me_cube_011.polygons.foreach_set('use_smooth', [True] * 112)
_uv = me_cube_011.uv_layers.new(name='UVMap')
_uv.uv.foreach_set('vector', [0.6895, 0.04356, 0.7081, 0.04356, 0.7081, 0.05388, 0.6895, 0.05407, 0.7081, 0.04356, 0.7268, 0.04356, 0.7268, 0.0529, 0.7081, 0.05388, 0.7081, 0.05388, 0.7268, 0.0529, 0.7268, 0.06224, 0.7081, 0.07081, 0.6895, 0.05407, 0.7081, 0.05388, 0.7081, 0.07081, 0.6895, 0.07159, 0.6895, 0.07159, 0.7081, 0.07081, 0.7081, 0.09961, 0.6895, 0.09961, 0.7081, 0.07081, 0.7268, 0.06224, 0.7268, 0.09961, 0.7081, 0.09961, 0.7081, 0.09961, 0.7268, 0.09961, 0.7268, 0.137, 0.7083, 0.1284, 0.6895, 0.09961, 0.7081, 0.09961, 0.7083, 0.1284, 0.6895, 0.1276, 0.6895, 0.1276, 0.7083, 0.1284, 0.7088, 0.1453, 0.6895, 0.1451, 0.7083, 0.1284, 0.7268, 0.137, 0.7325, 0.1461, 0.7088, 0.1453, 0.7088, 0.1453, 0.7325, 0.1461, 0.733, 0.1557, 0.7089, 0.1557, 0.6895, 0.1451, 0.7088, 0.1453, 0.7089, 0.1557, 0.6895, 0.1557, 0.7268, 0.137, 0.7642, 0.137, 0.7648, 0.1463, 0.7325, 0.1461, 0.7642, 0.137, 0.8016, 0.137, 0.8016, 0.1463, 0.7648, 0.1463, 0.7648, 0.1463, 0.8016, 0.1463, 0.8016, 0.1557, 0.765, 0.1557, 0.7325, 0.1461, 0.7648, 0.1463, 0.765, 0.1557, 0.733, 0.1557, 0.6895, 0.02488, 0.7081, 0.02488, 0.7081, 0.03422, 0.6895, 0.03422, 0.7081, 0.02488, 0.7268, 0.02488, 0.7268, 0.03422, 0.7081, 0.03422, 0.7081, 0.03422, 0.7268, 0.03422, 0.7268, 0.04356, 0.7081, 0.04356, 0.6895, 0.03422, 0.7081, 0.03422, 0.7081, 0.04356, 0.6895, 0.04356, 0.5774, 0.137, 0.6147, 0.137, 0.6141, 0.1463, 0.5774, 0.1463, 0.6147, 0.137, 0.6521, 0.137, 0.6464, 0.1461, 0.6141, 0.1463, 0.6141, 0.1463, 0.6464, 0.1461, 0.6459, 0.1557, 0.6139, 0.1557, 0.5774, 0.1463, 0.6141, 0.1463, 0.6139, 0.1557, 0.5774, 0.1557, 0.733, 0.1557, 0.765, 0.1557, 0.7648, 0.165, 0.7325, 0.165, 0.765, 0.1557, 0.8016, 0.1557, 0.8016, 0.165, 0.7648, 0.165, 0.7648, 0.165, 0.8016, 0.165, 0.8016, 0.1743, 0.7642, 0.1743, 0.7325, 0.165, 0.7648, 0.165, 0.7642, 0.1743, 0.7268, 0.1743, 0.5774, 0.1557, 0.6139, 0.1557, 0.6141, 0.165, 0.5774, 0.165, 0.6139, 0.1557, 0.6459, 0.1557, 0.6464, 0.165, 0.6141, 0.165, 0.6141, 0.165, 0.6464, 0.165, 0.6521, 0.1743, 0.6147, 0.1743, 0.5774, 0.165, 0.6141, 0.165, 0.6147, 0.1743, 0.5774, 0.1743, 0.6895, 0.1557, 0.7089, 0.1557, 0.7088, 0.165, 0.6895, 0.165, 0.7089, 0.1557, 0.733, 0.1557, 0.7325, 0.165, 0.7088, 0.165, 0.7088, 0.165, 0.7325, 0.165, 0.7268, 0.1743, 0.7081, 0.1743, 0.6895, 0.165, 0.7088, 0.165, 0.7081, 0.1743, 0.6895, 0.1743, 0.6459, 0.1557, 0.67, 0.1557, 0.6701, 0.165, 0.6464, 0.165, 0.67, 0.1557, 0.6895, 0.1557, 0.6895, 0.165, 0.6701, 0.165, 0.6701, 0.165, 0.6895, 0.165, 0.6895, 0.1743, 0.6708, 0.1743, 0.6464, 0.165, 0.6701, 0.165, 0.6708, 0.1743, 0.6521, 0.1743, 0.6521, 0.02488, 0.6708, 0.02488, 0.6708, 0.03422, 0.6521, 0.03422, 0.6708, 0.02488, 0.6895, 0.02488, 0.6895, 0.03422, 0.6708, 0.03422, 0.6708, 0.03422, 0.6895, 0.03422, 0.6895, 0.04356, 0.6708, 0.04356, 0.6521, 0.03422, 0.6708, 0.03422, 0.6708, 0.04356, 0.6521, 0.04356, 0.6521, 0.137, 0.6706, 0.1284, 0.6701, 0.1453, 0.6464, 0.1461, 0.6706, 0.1284, 0.6895, 0.1276, 0.6895, 0.1451, 0.6701, 0.1453, 0.6701, 0.1453, 0.6895, 0.1451, 0.6895, 0.1557, 0.67, 0.1557, 0.6464, 0.1461, 0.6701, 0.1453, 0.67, 0.1557, 0.6459, 0.1557, 0.6521, 0.06224, 0.6708, 0.07081, 0.6708, 0.09961, 0.6521, 0.09961, 0.6708, 0.07081, 0.6895, 0.07159, 0.6895, 0.09961, 0.6708, 0.09961, 0.6708, 0.09961, 0.6895, 0.09961, 0.6895, 0.1276, 0.6706, 0.1284, 0.6521, 0.09961, 0.6708, 0.09961, 0.6706, 0.1284, 0.6521, 0.137, 0.6521, 0.04356, 0.6708, 0.04356, 0.6708, 0.05388, 0.6521, 0.0529, 0.6708, 0.04356, 0.6895, 0.04356, 0.6895, 0.05407, 0.6708, 0.05388, 0.6708, 0.05388, 0.6895, 0.05407, 0.6895, 0.07159, 0.6708, 0.07081, 0.6521, 0.0529, 0.6708, 0.05388, 0.6708, 0.07081, 0.6521, 0.06224, 0.6895, 0.04356, 0.6895, 0.05407, 0.7081, 0.05388, 0.7081, 0.04356, 0.6895, 0.05407, 0.6895, 0.07159, 0.7081, 0.07081, 0.7081, 0.05388, 0.7081, 0.05388, 0.7081, 0.07081, 0.7268, 0.06224, 0.7268, 0.0529, 0.7081, 0.04356, 0.7081, 0.05388, 0.7268, 0.0529, 0.7268, 0.04356, 0.6895, 0.07159, 0.6895, 0.09961, 0.7081, 0.09961, 0.7081, 0.07081, 0.6895, 0.09961, 0.6895, 0.1276, 0.7083, 0.1284, 0.7081, 0.09961, 0.7081, 0.09961, 0.7083, 0.1284, 0.7268, 0.137, 0.7268, 0.09961, 0.7081, 0.07081, 0.7081, 0.09961, 0.7268, 0.09961, 0.7268, 0.06224, 0.6895, 0.1276, 0.6895, 0.1451, 0.7088, 0.1453, 0.7083, 0.1284, 0.6895, 0.1451, 0.6895, 0.1557, 0.7089, 0.1557, 0.7088, 0.1453, 0.7088, 0.1453, 0.7089, 0.1557, 0.733, 0.1557, 0.7325, 0.1461, 0.7083, 0.1284, 0.7088, 0.1453, 0.7325, 0.1461, 0.7268, 0.137, 0.7268, 0.137, 0.7325, 0.1461, 0.7648, 0.1463, 0.7642, 0.137, 0.7325, 0.1461, 0.733, 0.1557, 0.765, 0.1557, 0.7648, 0.1463, 0.7648, 0.1463, 0.765, 0.1557, 0.8016, 0.1557, 0.8016, 0.1463, 0.7642, 0.137, 0.7648, 0.1463, 0.8016, 0.1463, 0.8016, 0.137, 0.6895, 0.02488, 0.6895, 0.03422, 0.7081, 0.03422, 0.7081, 0.02488, 0.6895, 0.03422, 0.6895, 0.04356, 0.7081, 0.04356, 0.7081, 0.03422, 0.7081, 0.03422, 0.7081, 0.04356, 0.7268, 0.04356, 0.7268, 0.03422, 0.7081, 0.02488, 0.7081, 0.03422, 0.7268, 0.03422, 0.7268, 0.02488, 0.5774, 0.137, 0.5774, 0.1463, 0.6141, 0.1463, 0.6147, 0.137, 0.5774, 0.1463, 0.5774, 0.1557, 0.6139, 0.1557, 0.6141, 0.1463, 0.6141, 0.1463, 0.6139, 0.1557, 0.6459, 0.1557, 0.6464, 0.1461, 0.6147, 0.137, 0.6141, 0.1463, 0.6464, 0.1461, 0.6521, 0.137, 0.733, 0.1557, 0.7325, 0.165, 0.7648, 0.165, 0.765, 0.1557, 0.7325, 0.165, 0.7268, 0.1743, 0.7642, 0.1743, 0.7648, 0.165, 0.7648, 0.165, 0.7642, 0.1743, 0.8016, 0.1743, 0.8016, 0.165, 0.765, 0.1557, 0.7648, 0.165, 0.8016, 0.165, 0.8016, 0.1557, 0.5774, 0.1557, 0.5774, 0.165, 0.6141, 0.165, 0.6139, 0.1557, 0.5774, 0.165, 0.5774, 0.1743, 0.6147, 0.1743, 0.6141, 0.165, 0.6141, 0.165, 0.6147, 0.1743, 0.6521, 0.1743, 0.6464, 0.165, 0.6139, 0.1557, 0.6141, 0.165, 0.6464, 0.165, 0.6459, 0.1557, 0.6895, 0.1557, 0.6895, 0.165, 0.7088, 0.165, 0.7089, 0.1557, 0.6895, 0.165, 0.6895, 0.1743, 0.7081, 0.1743, 0.7088, 0.165, 0.7088, 0.165, 0.7081, 0.1743, 0.7268, 0.1743, 0.7325, 0.165, 0.7089, 0.1557, 0.7088, 0.165, 0.7325, 0.165, 0.733, 0.1557, 0.6459, 0.1557, 0.6464, 0.165, 0.6701, 0.165, 0.67, 0.1557, 0.6464, 0.165, 0.6521, 0.1743, 0.6708, 0.1743, 0.6701, 0.165, 0.6701, 0.165, 0.6708, 0.1743, 0.6895, 0.1743, 0.6895, 0.165, 0.67, 0.1557, 0.6701, 0.165, 0.6895, 0.165, 0.6895, 0.1557, 0.6521, 0.02488, 0.6521, 0.03422, 0.6708, 0.03422, 0.6708, 0.02488, 0.6521, 0.03422, 0.6521, 0.04356, 0.6708, 0.04356, 0.6708, 0.03422, 0.6708, 0.03422, 0.6708, 0.04356, 0.6895, 0.04356, 0.6895, 0.03422, 0.6708, 0.02488, 0.6708, 0.03422, 0.6895, 0.03422, 0.6895, 0.02488, 0.6521, 0.137, 0.6464, 0.1461, 0.6701, 0.1453, 0.6706, 0.1284, 0.6464, 0.1461, 0.6459, 0.1557, 0.67, 0.1557, 0.6701, 0.1453, 0.6701, 0.1453, 0.67, 0.1557, 0.6895, 0.1557, 0.6895, 0.1451, 0.6706, 0.1284, 0.6701, 0.1453, 0.6895, 0.1451, 0.6895, 0.1276, 0.6521, 0.06224, 0.6521, 0.09961, 0.6708, 0.09961, 0.6708, 0.07081, 0.6521, 0.09961, 0.6521, 0.137, 0.6706, 0.1284, 0.6708, 0.09961, 0.6708, 0.09961, 0.6706, 0.1284, 0.6895, 0.1276, 0.6895, 0.09961, 0.6708, 0.07081, 0.6708, 0.09961, 0.6895, 0.09961, 0.6895, 0.07159, 0.6521, 0.04356, 0.6521, 0.0529, 0.6708, 0.05388, 0.6708, 0.04356, 0.6521, 0.0529, 0.6521, 0.06224, 0.6708, 0.07081, 0.6708, 0.05388, 0.6708, 0.05388, 0.6708, 0.07081, 0.6895, 0.07159, 0.6895, 0.05407, 0.6708, 0.04356, 0.6708, 0.05388, 0.6895, 0.05407, 0.6895, 0.04356])
me_cube_011.materials.append(mat_tlacuache)
me_cube_011.update()
me_cube_012 = bpy.data.meshes.new('Cube.012')
me_cube_012.from_pydata([(-0.5, -0.5, -0.5), (-0.5, -0.5, 0.5), (-0.5, 0.5, -0.5), (-0.5, 0.5, 0.5), (0.5, -0.5, -0.5), (0.5, -0.5, 0.5), (0.5, 0.5, -0.5), (0.5, 0.5, 0.5), (-0.6096, 9.313e-10, -0.6096), (-0.6096, -0.6096, -1.863e-09), (-0.6096, -6.519e-09, 0.6096), (-0.6096, 0.6096, -2.794e-09), (1.583e-08, 0.6096, -0.6096), (-5.588e-09, 0.6096, 0.6096), (0.6096, 0.6096, -2.794e-09), (0.6096, -1.676e-08, -0.6096), (0.6096, -1.863e-09, 0.6096), (0.6096, -0.6096, -2.794e-09), (-1.211e-08, -0.6096, -0.6096), (-9.313e-10, -0.6096, 0.6096), (-0.8395, -1.211e-08, 5.588e-09), (9.313e-09, 0.8395, 4.657e-09), (0.8395, -1.304e-08, 5.588e-09), (-9.313e-09, -0.8395, 4.657e-09), (0.0, -5.588e-09, -0.8395), (-9.313e-10, -1.397e-08, 0.8395)], [], [(0, 9, 20, 8), (9, 1, 10, 20), (20, 10, 3, 11), (8, 20, 11, 2), (2, 11, 21, 12), (11, 3, 13, 21), (21, 13, 7, 14), (12, 21, 14, 6), (6, 14, 22, 15), (14, 7, 16, 22), (22, 16, 5, 17), (15, 22, 17, 4), (4, 17, 23, 18), (17, 5, 19, 23), (23, 19, 1, 9), (18, 23, 9, 0), (2, 12, 24, 8), (12, 6, 15, 24), (24, 15, 4, 18), (8, 24, 18, 0), (7, 13, 25, 16), (13, 3, 10, 25), (25, 10, 1, 19), (16, 25, 19, 5)])
me_cube_012.polygons.foreach_set('use_smooth', [True] * 24)
_uv = me_cube_012.uv_layers.new(name='UVMap')
_uv.uv.foreach_set('vector', [0.2246, 0.01957, 0.2402, 0.01957, 0.2402, 0.03518, 0.2246, 0.03518, 0.2402, 0.01957, 0.2559, 0.01957, 0.2559, 0.03518, 0.2402, 0.03518, 0.2402, 0.03518, 0.2559, 0.03518, 0.2559, 0.0508, 0.2402, 0.0508, 0.2246, 0.03518, 0.2402, 0.03518, 0.2402, 0.0508, 0.2246, 0.0508, 0.2246, 0.0508, 0.2402, 0.0508, 0.2402, 0.06642, 0.2246, 0.06642, 0.2402, 0.0508, 0.2559, 0.0508, 0.2559, 0.06642, 0.2402, 0.06642, 0.2402, 0.06642, 0.2559, 0.06642, 0.2559, 0.08203, 0.2402, 0.08203, 0.2246, 0.06642, 0.2402, 0.06642, 0.2402, 0.08203, 0.2246, 0.08203, 0.2246, 0.08203, 0.2402, 0.08203, 0.2402, 0.09765, 0.2246, 0.09765, 0.2402, 0.08203, 0.2559, 0.08203, 0.2559, 0.09765, 0.2402, 0.09765, 0.2402, 0.09765, 0.2559, 0.09765, 0.2559, 0.1133, 0.2402, 0.1133, 0.2246, 0.09765, 0.2402, 0.09765, 0.2402, 0.1133, 0.2246, 0.1133, 0.2246, 0.1133, 0.2402, 0.1133, 0.2402, 0.1289, 0.2246, 0.1289, 0.2402, 0.1133, 0.2559, 0.1133, 0.2559, 0.1289, 0.2402, 0.1289, 0.2402, 0.1289, 0.2559, 0.1289, 0.2559, 0.1445, 0.2402, 0.1445, 0.2246, 0.1289, 0.2402, 0.1289, 0.2402, 0.1445, 0.2246, 0.1445, 0.1934, 0.08203, 0.209, 0.08203, 0.209, 0.09765, 0.1934, 0.09765, 0.209, 0.08203, 0.2246, 0.08203, 0.2246, 0.09765, 0.209, 0.09765, 0.209, 0.09765, 0.2246, 0.09765, 0.2246, 0.1133, 0.209, 0.1133, 0.1934, 0.09765, 0.209, 0.09765, 0.209, 0.1133, 0.1934, 0.1133, 0.2559, 0.08203, 0.2715, 0.08203, 0.2715, 0.09765, 0.2559, 0.09765, 0.2715, 0.08203, 0.2871, 0.08203, 0.2871, 0.09765, 0.2715, 0.09765, 0.2715, 0.09765, 0.2871, 0.09765, 0.2871, 0.1133, 0.2715, 0.1133, 0.2559, 0.09765, 0.2715, 0.09765, 0.2715, 0.1133, 0.2559, 0.1133])
me_cube_012.materials.append(mat_tlacuache)
me_cube_012.update()

# ---- objects
ob_light = bpy.data.objects.new('Light', light_light)
ob_camera = bpy.data.objects.new('Camera', cam_camera)
ob_cube_001 = bpy.data.objects.new('Cube.001', me_cube_008)
ob_cube = bpy.data.objects.new('Cube', me_cube_009)
ob_cube_002 = bpy.data.objects.new('Cube.002', me_cube_011)
ob_cube_003 = bpy.data.objects.new('Cube.003', me_cube_012)

# ---- transforms, parenting, visibility, modifiers, constraints
ob_light.location = (4.076, 1.005, 5.904)
ob_light.rotation_euler = (0.6503, 0.05522, 1.866)
ob_light.lock_rotations_4d = False
ob_light.empty_display_type = 'ARROWS'
ob_light.color = (0.0, 0.0, 0.0, 0.0)
ob_light.lineart.crease_threshold = 0.0
ob_camera.location = (7.359, -6.926, 4.958)
ob_camera.rotation_euler = (1.109, 0.0, 0.8149)
ob_camera.lock_rotations_4d = False
ob_camera.empty_display_type = 'ARROWS'
ob_camera.color = (0.0, 0.0, 0.0, 0.0)
ob_camera.display_type = 'WIRE'
ob_camera.lineart.crease_threshold = 0.0
ob_cube_001.location = (0.2037, 0.0, 0.8294)
ob_cube_001.scale = (2.223, 2.223, 2.223)
ob_cube.location = (1.239, 1.024, 2.512)
ob_cube.rotation_euler = (-0.5287, -1.12e-16, 3.032e-17)
ob_cube.scale = (0.297, 0.297, 0.297)
_m = ob_cube.modifiers.new('Mirror', 'MIRROR')
_m.use_axis = (False, True, False)
_m.mirror_object = ob_cube_001
ob_cube_002.location = (3.592, 8.293e-08, 0.6172)
ob_cube_002.rotation_euler = (0.0, -0.1214, 0.0)
ob_cube_002.scale = (0.4316, 0.4316, 0.4316)
ob_cube_003.location = (2.049, 0.6127, 1.838)
ob_cube_003.scale = (0.3761, 0.3761, 0.3761)
_m = ob_cube_003.modifiers.new('Mirror', 'MIRROR')
_m.use_axis = (False, True, False)
_m.mirror_object = ob_cube_001

# ---- collection membership
col_collection.objects.link(ob_light)
col_collection.objects.link(ob_camera)
col_pato.objects.link(ob_cube_001)
col_pato.objects.link(ob_cube)
col_pato.objects.link(ob_cube_002)
col_pato.objects.link(ob_cube_003)

# ---- scene / render settings (as saved in the file)
scene.camera = ob_camera
scene.frame_start = 1; scene.frame_end = 250; scene.frame_set(1)
scene.render.engine = 'BLENDER_EEVEE_NEXT'
scene.cycles.sampling_pattern = 'TABULATED_SOBOL'
scene.cycles.use_light_tree = False
scene.view_settings.view_transform = 'Filmic'
bpy.context.view_layer.update()
